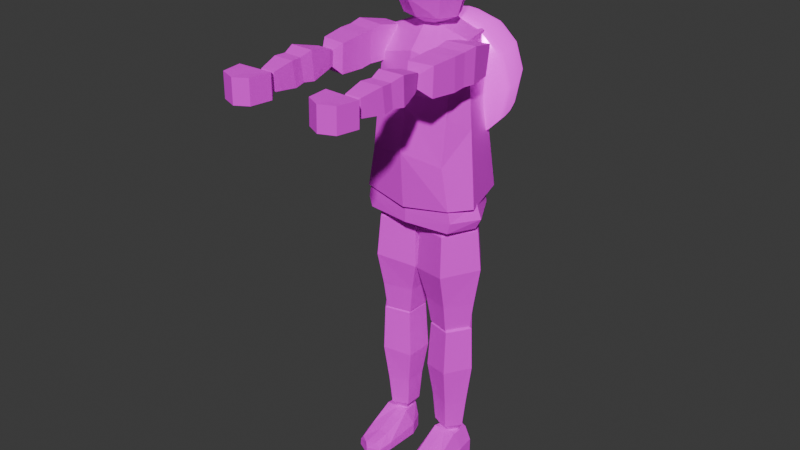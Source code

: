 # Source: Tom_Pivoted.blend  (saved by Blender 5.0.118; exported with 4.5.12 LTS)
import bpy
from mathutils import Matrix  # noqa: F401  (used for matrix-valued properties, if any)

bpy.ops.wm.read_factory_settings(use_empty=True)
scene = bpy.context.scene
scene.name = 'Scene'

# ---- collections
col_collection = bpy.data.collections.new('Collection'); scene.collection.children.link(col_collection)

# ---- images (referenced by path relative to the original .blend; pixels are not part of the script)
import os
ASSET_DIR = os.environ.get("B2B_ASSET_DIR", "")  # directory of the original .blend (textures are referenced by path, not embedded)
HERE = os.path.dirname(os.path.abspath(__file__))  # packed textures are extracted next to this script under _unpacked/

def load_image(name, relpath, width, height, colorspace="sRGB"):
    """Load a texture the original file referenced (path relative to the .blend, or extracted next to this script)."""
    p = next((c for c in (os.path.join(HERE, relpath), os.path.join(ASSET_DIR, relpath)) if relpath and os.path.exists(c)), "")
    if p:
        img = bpy.data.images.load(p, check_existing=True)
        img.name = name
    else:  # same state as the original file: an image datablock whose file is absent (Cycles renders it pink)
        img = bpy.data.images.new(name, width, height)
        img.source = "FILE"
        img.filepath = "//" + (relpath or name)
    img.colorspace_settings.name = colorspace
    return img
img_bodytexture_jpg = load_image('BodyTexture.jpg', 'BodyTexture.jpg', 1024, 1024, 'sRGB')
img_bodytexture_jpg_002 = load_image('BodyTexture.jpg.002', 'BodyTexture.jpg', 1024, 1024, 'sRGB')
img_nukeuv_png = load_image('NukeUv.png', 'NukeUv.png', 1024, 1024, 'sRGB')
img_glowmap_png = load_image('GlowMap.png', 'GlowMap.png', 1024, 1024, 'sRGB')

# ---- materials (node trees are filled in below, after node groups)
mat_body = bpy.data.materials.new('Body')
mat_body.alpha_threshold = 0.0
mat_body.use_backface_culling_lightprobe_volume = False
mat_body.roughness = 0.5
mat_body.line_color = (0.0, 0.0, 0.0, 1.0)
mat_body_002 = bpy.data.materials.new('Body.002')
mat_body_002.alpha_threshold = 0.0
mat_body_002.use_backface_culling_lightprobe_volume = False
mat_body_002.roughness = 0.5
mat_body_002.line_color = (0.0, 0.0, 0.0, 1.0)
mat_nuke = bpy.data.materials.new('Nuke')

# ---- material node trees
mat_body.use_nodes = True; mat_body.node_tree.nodes.clear()
_N = mat_body.node_tree.nodes; _L = mat_body.node_tree.links
n0 = _N.new('ShaderNodeOutputMaterial'); n0.name = 'Material Output'; n0.location = (200, 100)
n1 = _N.new('ShaderNodeBsdfPrincipled'); n1.name = 'Principled BSDF'; n1.location = (-200, 100)
n1.inputs[2].default_value = 1.0
n2 = _N.new('ShaderNodeTexImage'); n2.name = 'Image Texture'; n2.location = (-568, 86)
n2.image = img_bodytexture_jpg
_L.new(n1.outputs[0], n0.inputs[0])
_L.new(n2.outputs[0], n1.inputs[0])
n0.is_active_output = True
mat_body_002.use_nodes = True; mat_body_002.node_tree.nodes.clear()
_N = mat_body_002.node_tree.nodes; _L = mat_body_002.node_tree.links
n0 = _N.new('ShaderNodeOutputMaterial'); n0.name = 'Material Output'; n0.location = (200, 100)
n1 = _N.new('ShaderNodeBsdfPrincipled'); n1.name = 'Principled BSDF'; n1.location = (-200, 100)
n1.inputs[2].default_value = 1.0
n2 = _N.new('ShaderNodeTexImage'); n2.name = 'Image Texture'; n2.location = (-568, 86)
n2.image = img_bodytexture_jpg_002
_L.new(n1.outputs[0], n0.inputs[0])
_L.new(n2.outputs[0], n1.inputs[0])
n0.is_active_output = True
mat_nuke.use_nodes = True; mat_nuke.node_tree.nodes.clear()
_N = mat_nuke.node_tree.nodes; _L = mat_nuke.node_tree.links
n0 = _N.new('ShaderNodeBsdfPrincipled'); n0.name = 'Principled BSDF'; n0.location = (-200, 100)
n0.inputs[1].default_value = 0.2691
n0.inputs[2].default_value = 0.2382
n0.inputs[28].default_value = 0.89
n1 = _N.new('ShaderNodeOutputMaterial'); n1.name = 'Material Output'; n1.location = (200, 100)
n2 = _N.new('ShaderNodeTexImage'); n2.name = 'Image Texture'; n2.location = (-721, 160)
n2.image = img_nukeuv_png
n3 = _N.new('ShaderNodeTexImage'); n3.name = 'Image Texture.001'; n3.location = (-702, -179)
n3.image = img_glowmap_png
_L.new(n0.outputs[0], n1.inputs[0])
_L.new(n2.outputs[0], n0.inputs[0])
_L.new(n3.outputs[0], n0.inputs[27])
n1.is_active_output = True

# ---- world
world_world = bpy.data.worlds.new('World'); scene.world = world_world
world_world.use_nodes = True; world_world.node_tree.nodes.clear()
_N = world_world.node_tree.nodes; _L = world_world.node_tree.links
n0 = _N.new('ShaderNodeOutputWorld'); n0.name = 'World Output'; n0.location = (200, 100)
n1 = _N.new('ShaderNodeBackground'); n1.name = 'Background'; n1.location = (-200, 100)
n1.inputs[0].default_value = (0.05088, 0.05088, 0.05088, 1.0)
_L.new(n1.outputs[0], n0.inputs[0])
n0.is_active_output = True
world_world.color = (0.05088, 0.05088, 0.05088)
world_world.sun_shadow_jitter_overblur = 0.0

# ---- meshes
me_body = bpy.data.meshes.new('Body')
me_body.from_pydata([(0.1237, -0.06102, 0.4134), (0.15, -0.09664, -0.002067), (0.1622, -0.009715, 0.2316), (0.1171, 0.09846, 0.4869), (0.1367, 0.1515, -0.006722), (8.29e-10, -0.129, 0.154), (1.341e-08, 0.1762, -0.02702), (2.401e-09, -0.08258, 0.4473), (1.026e-08, 0.1106, 0.5275), (8.29e-10, -0.1174, -0.02237), (0.1968, -0.03358, -0.002657), (0.1116, 0.1361, 0.2311), (0.1255, -0.09812, 0.1287), (0.1341, 0.00167, 0.4821), (5.546e-09, -0.02315, -0.02734), (5.546e-09, -0.01012, 0.5275), (0.1481, -0.004023, 0.3568), (0.1246, -0.07957, 0.271), (8.29e-10, -0.1058, 0.3007), (0.1144, 0.1173, 0.359), (7.118e-09, 0.01508, -0.1193), (1.341e-08, 0.1655, -0.07694), (0.1356, 0.1046, -0.07694), (0.1443, -0.08991, -0.07694), (8.29e-10, -0.1066, -0.07694), (1.341e-08, 0.1655, 0.005657), (0.1356, 0.1046, 0.005657), (0.1443, -0.08991, 0.005657), (8.29e-10, -0.1066, 0.005657), (0.187, -0.006679, -0.07694), (0.187, -0.006679, 0.005657), (0.1541, -0.08991, -0.042), (8.29e-10, -0.1066, -0.042), (0.1437, 0.1046, -0.042), (1.341e-08, 0.1655, -0.042), (0.205, -0.006679, -0.042), (-0.1237, -0.06102, 0.4134), (-0.15, -0.09664, -0.002067), (-0.1622, -0.009715, 0.2316), (-0.1171, 0.09846, 0.4869), (-0.1367, 0.1515, -0.006722), (-0.1968, -0.03358, -0.002657), (-0.1116, 0.1361, 0.2311), (-0.1255, -0.09812, 0.1287), (-0.1341, 0.00167, 0.4821), (-0.1481, -0.004023, 0.3568), (-0.1246, -0.07957, 0.271), (-0.1144, 0.1173, 0.359), (-0.1356, 0.1046, -0.07694), (-0.1443, -0.08991, -0.07694), (-0.1356, 0.1046, 0.005657), (-0.1443, -0.08991, 0.005657), (-0.187, -0.006679, -0.07694), (-0.187, -0.006679, 0.005657), (-0.1541, -0.08991, -0.042), (-0.1437, 0.1046, -0.042), (-0.205, -0.006679, -0.042)], [(20, 29), (20, 52)], [(1, 12, 5, 9), (10, 2, 12, 1), (16, 13, 0, 17), (17, 0, 7, 18), (10, 1, 9, 14), (13, 3, 8, 15), (0, 13, 15, 7), (4, 10, 14, 6), (19, 3, 13, 16), (4, 11, 2, 10), (11, 19, 16, 2), (12, 17, 18, 5), (2, 16, 17, 12), (23, 24, 20), (20, 21, 22), (20, 22, 29, 23), (32, 31, 27, 28), (35, 31, 23, 29), (33, 34, 25, 26), (35, 29, 22, 33), (30, 35, 33, 26), (22, 21, 34, 33), (30, 27, 31, 35), (24, 23, 31, 32), (37, 9, 5, 43), (41, 37, 43, 38), (45, 46, 36, 44), (46, 18, 7, 36), (41, 14, 9, 37), (44, 15, 8, 39), (36, 7, 15, 44), (40, 6, 14, 41), (47, 45, 44, 39), (40, 41, 38, 42), (42, 38, 45, 47), (43, 5, 18, 46), (38, 43, 46, 45), (49, 20, 24), (20, 48, 21), (20, 49, 52, 48), (32, 28, 51, 54), (56, 52, 49, 54), (55, 50, 25, 34), (56, 55, 48, 52), (53, 50, 55, 56), (48, 55, 34, 21), (53, 56, 54, 51), (24, 32, 54, 49)])
_uv = me_body.uv_layers.new(name='UVMap')
_uv.uv.foreach_set('vector', [0.8641, 0.7867, 0.8492, 0.8193, 0.7766, 0.8257, 0.7766, 0.7816, 0.6459, 0.3123, 0.6458, 0.3679, 0.6329, 0.344, 0.6459, 0.3135, 0.6442, 0.3978, 0.6425, 0.4277, 0.6249, 0.4105, 0.6289, 0.3773, 0.8446, 0.8549, 0.84, 0.8904, 0.7766, 0.8989, 0.7766, 0.8623, 0.7154, 0.763, 0.7163, 0.7634, 0.677, 0.7707, 0.6761, 0.7703, 0.6413, 0.3849, 0.7203, 0.3849, 0.7203, 0.437, 0.6413, 0.437, 0.84, 0.8904, 0.8602, 0.9088, 0.7766, 0.9189, 0.7766, 0.8989, 0.6963, 0.7738, 0.7051, 0.7738, 0.7051, 0.7793, 0.6963, 0.7793, 0.7303, 0.3898, 0.7315, 0.4155, 0.6512, 0.417, 0.65, 0.3914, 0.7267, 0.3129, 0.7291, 0.3642, 0.6488, 0.3657, 0.6465, 0.3144, 0.7291, 0.3642, 0.7303, 0.3898, 0.65, 0.3914, 0.6488, 0.3657, 0.8492, 0.8193, 0.8446, 0.8549, 0.7766, 0.8623, 0.7766, 0.8257, 0.6458, 0.3679, 0.6442, 0.3978, 0.6289, 0.3773, 0.6329, 0.344, 0.6187, 0.2457, 0.7011, 0.2457, 0.7011, 0.2255, 0.7011, 0.2255, 0.7011, 0.2457, 0.6237, 0.2457, 0.7011, 0.2255, 0.6237, 0.2457, 0.5941, 0.2457, 0.6187, 0.2457, 0.7014, 0.2623, 0.6131, 0.2623, 0.6187, 0.285, 0.7011, 0.285, 0.5837, 0.2623, 0.6131, 0.2623, 0.6187, 0.2457, 0.5941, 0.2457, 0.619, 0.2623, 0.7014, 0.2623, 0.7011, 0.285, 0.6237, 0.285, 0.5837, 0.2623, 0.5941, 0.2457, 0.6237, 0.2457, 0.619, 0.2623, 0.5941, 0.285, 0.5837, 0.2623, 0.619, 0.2623, 0.6237, 0.285, 0.6237, 0.2457, 0.7011, 0.2457, 0.7014, 0.2623, 0.619, 0.2623, 0.5941, 0.285, 0.6187, 0.285, 0.6131, 0.2623, 0.5837, 0.2623, 0.7011, 0.2457, 0.6187, 0.2457, 0.6131, 0.2623, 0.7014, 0.2623, 0.8641, 0.7867, 0.7766, 0.7816, 0.7766, 0.8257, 0.8492, 0.8193, 0.6459, 0.3123, 0.6459, 0.3135, 0.6329, 0.344, 0.6458, 0.3679, 0.6442, 0.3978, 0.6289, 0.3773, 0.6249, 0.4105, 0.6425, 0.4277, 0.8446, 0.8549, 0.7766, 0.8623, 0.7766, 0.8989, 0.84, 0.8904, 0.7154, 0.763, 0.6761, 0.7703, 0.677, 0.7707, 0.7163, 0.7634, 0.6413, 0.3849, 0.6413, 0.437, 0.7203, 0.437, 0.7203, 0.3849, 0.84, 0.8904, 0.7766, 0.8989, 0.7766, 0.9189, 0.8602, 0.9088, 0.6963, 0.7738, 0.6963, 0.7793, 0.7051, 0.7793, 0.7051, 0.7738, 0.7303, 0.3898, 0.65, 0.3914, 0.6512, 0.417, 0.7315, 0.4155, 0.7267, 0.3129, 0.6465, 0.3144, 0.6488, 0.3657, 0.7291, 0.3642, 0.7291, 0.3642, 0.6488, 0.3657, 0.65, 0.3914, 0.7303, 0.3898, 0.8492, 0.8193, 0.7766, 0.8257, 0.7766, 0.8623, 0.8446, 0.8549, 0.6458, 0.3679, 0.6329, 0.344, 0.6289, 0.3773, 0.6442, 0.3978, 0.6187, 0.2457, 0.7011, 0.2255, 0.7011, 0.2457, 0.7011, 0.2255, 0.6237, 0.2457, 0.7011, 0.2457, 0.7011, 0.2255, 0.6187, 0.2457, 0.5941, 0.2457, 0.6237, 0.2457, 0.7014, 0.2623, 0.7011, 0.285, 0.6187, 0.285, 0.6131, 0.2623, 0.5837, 0.2623, 0.5941, 0.2457, 0.6187, 0.2457, 0.6131, 0.2623, 0.619, 0.2623, 0.6237, 0.285, 0.7011, 0.285, 0.7014, 0.2623, 0.5837, 0.2623, 0.619, 0.2623, 0.6237, 0.2457, 0.5941, 0.2457, 0.5941, 0.285, 0.6237, 0.285, 0.619, 0.2623, 0.5837, 0.2623, 0.6237, 0.2457, 0.619, 0.2623, 0.7014, 0.2623, 0.7011, 0.2457, 0.5941, 0.285, 0.5837, 0.2623, 0.6131, 0.2623, 0.6187, 0.285, 0.7011, 0.2457, 0.7014, 0.2623, 0.6131, 0.2623, 0.6187, 0.2457])
me_body.materials.append(mat_body)
me_body.materials.append(None)
me_body.update()
me_head = bpy.data.meshes.new('Head')
me_head.from_pydata([(0.0, 0.0, 0.2895), (0.08642, -3.777e-09, 0.2471), (0.1222, -3.377e-09, 0.1447), (0.08642, -3.777e-09, 0.0424), (0.0, 0.0, 1.258e-08), (0.06111, -0.05398, 0.2471), (0.08642, -0.07232, 0.1203), (0.06111, -0.05398, 0.0424), (-3.337e-09, -0.07635, 0.2471), (-5.009e-09, -0.1146, 0.1051), (-3.337e-09, -0.07635, 0.0424), (3.337e-09, 0.07635, 0.2471), (4.471e-09, 0.1023, 0.1793), (3.337e-09, 0.07635, 0.0424), (0.06111, 0.05398, 0.2471), (0.08642, 0.07232, 0.1692), (0.06111, 0.05398, 0.0424), (-0.08642, 3.777e-09, 0.2471), (-0.1222, 7.307e-09, 0.1447), (-0.08642, 3.777e-09, 0.0424), (-0.06111, -0.05398, 0.2471), (-0.08642, -0.07232, 0.1203), (-0.06111, -0.05398, 0.0424), (-0.06111, 0.05398, 0.2471), (-0.08642, 0.07232, 0.1692), (-0.06111, 0.05398, 0.0424)], [], [(2, 1, 5, 6), (3, 2, 6, 7), (1, 0, 5), (4, 3, 7), (7, 6, 9, 10), (5, 0, 8), (4, 7, 10), (6, 5, 8, 9), (4, 13, 16), (12, 11, 14, 15), (13, 12, 15, 16), (11, 0, 14), (4, 16, 3), (15, 14, 1, 2), (16, 15, 2, 3), (14, 0, 1), (18, 21, 20, 17), (19, 22, 21, 18), (17, 20, 0), (4, 22, 19), (22, 10, 9, 21), (20, 8, 0), (4, 10, 22), (21, 9, 8, 20), (4, 25, 13), (12, 24, 23, 11), (13, 25, 24, 12), (11, 23, 0), (4, 19, 25), (24, 18, 17, 23), (25, 19, 18, 24), (23, 17, 0)])
_uv = me_head.uv_layers.new(name='UVMap')
_uv.uv.foreach_set('vector', [0.4075, 0.9064, 0.4039, 0.9446, 0.3574, 0.9438, 0.3433, 0.899, 0.4057, 0.8741, 0.4075, 0.9064, 0.3433, 0.899, 0.3621, 0.8761, 0.4039, 0.9446, 0.3987, 0.9541, 0.3574, 0.9438, 0.4012, 0.8718, 0.4057, 0.8741, 0.3621, 0.8761, 0.3445, 0.8599, 0.3731, 0.91, 0.294, 0.9012, 0.2956, 0.8567, 0.342, 0.9419, 0.3154, 0.9606, 0.2944, 0.945, 0.3067, 0.8446, 0.3464, 0.8641, 0.2938, 0.8666, 0.3731, 0.91, 0.3454, 0.9415, 0.2948, 0.9454, 0.294, 0.9012, 0.4422, 0.8829, 0.4602, 0.8863, 0.4249, 0.8859, 0.4685, 0.9174, 0.4607, 0.9328, 0.4246, 0.933, 0.4144, 0.9149, 0.4602, 0.8863, 0.4685, 0.9174, 0.4144, 0.9149, 0.4249, 0.8859, 0.4607, 0.9328, 0.4423, 0.9379, 0.4246, 0.933, 0.4403, 0.8798, 0.4467, 0.8827, 0.4127, 0.884, 0.4519, 0.9131, 0.4536, 0.9334, 0.4177, 0.934, 0.4001, 0.908, 0.4467, 0.8827, 0.4519, 0.9131, 0.4001, 0.908, 0.4127, 0.884, 0.4536, 0.9334, 0.4481, 0.9403, 0.4177, 0.934, 0.4075, 0.9064, 0.3433, 0.899, 0.3574, 0.9438, 0.4039, 0.9446, 0.4057, 0.8741, 0.3621, 0.8761, 0.3433, 0.899, 0.4075, 0.9064, 0.4039, 0.9446, 0.3574, 0.9438, 0.3987, 0.9541, 0.4012, 0.8718, 0.3621, 0.8761, 0.4057, 0.8741, 0.3445, 0.8599, 0.2956, 0.8567, 0.294, 0.9012, 0.3731, 0.91, 0.342, 0.9419, 0.2944, 0.945, 0.3154, 0.9606, 0.3067, 0.8446, 0.2938, 0.8666, 0.3464, 0.8641, 0.3731, 0.91, 0.294, 0.9012, 0.2948, 0.9454, 0.3454, 0.9415, 0.4422, 0.8829, 0.4249, 0.8859, 0.4602, 0.8863, 0.4685, 0.9174, 0.4144, 0.9149, 0.4246, 0.933, 0.4607, 0.9328, 0.4602, 0.8863, 0.4249, 0.8859, 0.4144, 0.9149, 0.4685, 0.9174, 0.4607, 0.9328, 0.4246, 0.933, 0.4423, 0.9379, 0.4403, 0.8798, 0.4127, 0.884, 0.4467, 0.8827, 0.4519, 0.9131, 0.4001, 0.908, 0.4177, 0.934, 0.4536, 0.9334, 0.4467, 0.8827, 0.4127, 0.884, 0.4001, 0.908, 0.4519, 0.9131, 0.4536, 0.9334, 0.4177, 0.934, 0.4481, 0.9403])
me_head.materials.append(mat_body)
me_head.update()
me_thigh_right = bpy.data.meshes.new('Thigh Right')
me_thigh_right.from_pydata([(-0.09895, 0.0002751, 0.004401), (-0.03218, 0.09289, -0.003923), (0.07585, 0.05751, -0.01739), (0.07585, -0.05696, -0.01739), (-0.03218, -0.09234, -0.003923), (0.01161, -0.001375, 0.03823), (-0.0384, 0.1033, -0.1364), (-0.1122, 0.0002751, -0.1238), (0.08103, 0.06396, -0.1566), (0.08103, -0.06341, -0.1566), (-0.0384, -0.1028, -0.1364), (-0.03469, 0.07759, -0.2521), (-0.09084, 0.0002751, -0.2505), (0.05617, 0.04806, -0.2547), (0.05617, -0.04751, -0.2547), (-0.03469, -0.07704, -0.2521), (-0.03232, 0.06427, -0.3401), (-0.07874, 0.0002751, -0.3377), (0.04281, 0.03982, -0.344), (0.04281, -0.03927, -0.344), (-0.03232, -0.06372, -0.3401), (-0.01653, 0.000275, -0.4015)], [], [(3, 5, 4), (1, 5, 2), (4, 5, 0), (2, 5, 3), (0, 5, 1), (4, 10, 9, 3), (2, 8, 6, 1), (0, 7, 10, 4), (3, 9, 8, 2), (1, 6, 7, 0), (8, 13, 11, 6), (7, 12, 15, 10), (9, 14, 13, 8), (6, 11, 12, 7), (10, 15, 14, 9), (15, 20, 19, 14), (13, 18, 16, 11), (12, 17, 20, 15), (14, 19, 18, 13), (11, 16, 17, 12), (17, 21, 20), (19, 21, 18), (16, 21, 17), (20, 21, 19), (18, 21, 16)])
_uv = me_thigh_right.uv_layers.new(name='UVMap')
_uv.uv.foreach_set('vector', [0.7821, 0.7366, 0.8155, 0.7489, 0.8448, 0.7442, 0.8425, 0.7392, 0.8155, 0.7489, 0.7886, 0.7343, 0.8448, 0.7442, 0.8155, 0.7489, 0.8811, 0.7469, 0.7886, 0.7343, 0.8155, 0.7489, 0.7821, 0.7366, 0.8811, 0.7469, 0.8155, 0.7489, 0.8425, 0.7392, 0.8448, 0.7442, 0.8652, 0.7142, 0.7941, 0.7064, 0.7821, 0.7366, 0.7886, 0.7343, 0.7999, 0.7083, 0.8585, 0.7156, 0.8425, 0.7392, 0.8811, 0.7469, 0.8992, 0.7212, 0.8652, 0.7142, 0.8448, 0.7442, 0.7821, 0.7366, 0.7941, 0.7064, 0.7999, 0.7083, 0.7886, 0.7343, 0.8425, 0.7392, 0.8585, 0.7156, 0.8992, 0.7212, 0.8811, 0.7469, 0.7999, 0.7083, 0.8206, 0.6888, 0.8692, 0.6933, 0.8585, 0.7156, 0.8992, 0.7212, 0.9057, 0.6927, 0.8762, 0.6866, 0.8652, 0.7142, 0.7941, 0.7064, 0.8183, 0.6844, 0.8206, 0.6888, 0.7999, 0.7083, 0.8585, 0.7156, 0.8692, 0.6933, 0.9057, 0.6927, 0.8992, 0.7212, 0.8652, 0.7142, 0.8762, 0.6866, 0.8183, 0.6844, 0.7941, 0.7064, 0.8762, 0.6866, 0.8818, 0.6623, 0.8329, 0.6603, 0.8183, 0.6844, 0.8206, 0.6888, 0.8338, 0.6671, 0.8753, 0.6726, 0.8692, 0.6933, 0.9057, 0.6927, 0.9044, 0.6712, 0.8818, 0.6623, 0.8762, 0.6866, 0.8183, 0.6844, 0.8329, 0.6603, 0.8338, 0.6671, 0.8206, 0.6888, 0.8692, 0.6933, 0.8753, 0.6726, 0.9044, 0.6712, 0.9057, 0.6927, 0.9044, 0.6712, 0.875, 0.6501, 0.8818, 0.6623, 0.8329, 0.6603, 0.875, 0.6501, 0.8338, 0.6671, 0.8753, 0.6726, 0.875, 0.6501, 0.9044, 0.6712, 0.8818, 0.6623, 0.875, 0.6501, 0.8329, 0.6603, 0.8338, 0.6671, 0.875, 0.6501, 0.8753, 0.6726])
me_thigh_right.materials.append(mat_body)
me_thigh_right.update()
me_leg_right = bpy.data.meshes.new('Leg Right')
me_leg_right.from_pydata([(-0.07194, 0.0002002, -0.003945), (-0.02322, 0.06762, -0.007281), (0.0556, 0.04187, -0.01268), (0.0556, -0.04147, -0.01268), (-0.02322, -0.06722, -0.007281), (0.007182, -0.001001, 0.04386), (-0.02343, 0.07522, -0.1562), (-0.07739, 0.0002002, -0.1488), (0.06388, 0.04656, -0.1682), (0.06388, -0.04616, -0.1682), (-0.02343, -0.07482, -0.1562), (-0.01697, 0.05649, -0.2855), (-0.05776, 0.0002002, -0.2887), (0.04904, 0.03499, -0.2803), (0.04904, -0.03459, -0.2803), (-0.01697, -0.05609, -0.2855), (-0.01239, 0.04678, -0.3838), (-0.04615, 0.0002002, -0.3853), (0.04225, 0.02899, -0.3815), (0.04225, -0.02859, -0.3815), (-0.01239, -0.04638, -0.3838), (0.001061, 0.0002002, -0.4512)], [], [(3, 5, 4), (1, 5, 2), (4, 5, 0), (2, 5, 3), (0, 5, 1), (4, 10, 9, 3), (2, 8, 6, 1), (0, 7, 10, 4), (3, 9, 8, 2), (1, 6, 7, 0), (8, 13, 11, 6), (7, 12, 15, 10), (9, 14, 13, 8), (6, 11, 12, 7), (10, 15, 14, 9), (15, 20, 19, 14), (13, 18, 16, 11), (12, 17, 20, 15), (14, 19, 18, 13), (11, 16, 17, 12), (17, 21, 20), (19, 21, 18), (16, 21, 17), (20, 21, 19), (18, 21, 16)])
_uv = me_leg_right.uv_layers.new(name='UVMap')
_uv.uv.foreach_set('vector', [0.7821, 0.7366, 0.8155, 0.7489, 0.8448, 0.7442, 0.8425, 0.7392, 0.8155, 0.7489, 0.7886, 0.7343, 0.8448, 0.7442, 0.8155, 0.7489, 0.8811, 0.7469, 0.7886, 0.7343, 0.8155, 0.7489, 0.7821, 0.7366, 0.8811, 0.7469, 0.8155, 0.7489, 0.8425, 0.7392, 0.8448, 0.7442, 0.8652, 0.7142, 0.7941, 0.7064, 0.7821, 0.7366, 0.7886, 0.7343, 0.7999, 0.7083, 0.8585, 0.7156, 0.8425, 0.7392, 0.8811, 0.7469, 0.8992, 0.7212, 0.8652, 0.7142, 0.8448, 0.7442, 0.7821, 0.7366, 0.7941, 0.7064, 0.7999, 0.7083, 0.7886, 0.7343, 0.8425, 0.7392, 0.8585, 0.7156, 0.8992, 0.7212, 0.8811, 0.7469, 0.7999, 0.7083, 0.8206, 0.6888, 0.8692, 0.6933, 0.8585, 0.7156, 0.8992, 0.7212, 0.9057, 0.6927, 0.8762, 0.6866, 0.8652, 0.7142, 0.7941, 0.7064, 0.8183, 0.6844, 0.8206, 0.6888, 0.7999, 0.7083, 0.8585, 0.7156, 0.8692, 0.6933, 0.9057, 0.6927, 0.8992, 0.7212, 0.8652, 0.7142, 0.8762, 0.6866, 0.8183, 0.6844, 0.7941, 0.7064, 0.8762, 0.6866, 0.8818, 0.6623, 0.8329, 0.6603, 0.8183, 0.6844, 0.8206, 0.6888, 0.8338, 0.6671, 0.8753, 0.6726, 0.8692, 0.6933, 0.9057, 0.6927, 0.9044, 0.6712, 0.8818, 0.6623, 0.8762, 0.6866, 0.8183, 0.6844, 0.8329, 0.6603, 0.8338, 0.6671, 0.8206, 0.6888, 0.8692, 0.6933, 0.8753, 0.6726, 0.9044, 0.6712, 0.9057, 0.6927, 0.9044, 0.6712, 0.875, 0.6501, 0.8818, 0.6623, 0.8329, 0.6603, 0.875, 0.6501, 0.8338, 0.6671, 0.8753, 0.6726, 0.875, 0.6501, 0.9044, 0.6712, 0.8818, 0.6623, 0.875, 0.6501, 0.8329, 0.6603, 0.8338, 0.6671, 0.875, 0.6501, 0.8753, 0.6726])
me_leg_right.materials.append(mat_body)
me_leg_right.update()
me_arm_right = bpy.data.meshes.new('Arm Right')
me_arm_right.from_pydata([(-0.04191, -0.01895, -0.03822), (-0.0397, -0.0005273, 0.0489), (-0.05971, -0.09812, -0.03663), (-0.05911, -0.09222, 0.0693), (0.03602, -0.02834, -0.03825), (0.03822, -0.009953, 0.0489), (0.03311, -0.1089, -0.03709), (0.0337, -0.103, 0.06884), (-0.05444, -0.1777, 0.06123), (-0.05523, -0.1775, -0.03855), (0.03236, -0.1875, -0.03912), (0.03314, -0.1878, 0.06065), (-0.04427, -0.255, 0.05432), (-0.04511, -0.2599, -0.03444), (0.03284, -0.269, -0.03474), (0.03368, -0.2641, 0.05402), (-0.00188, -0.3161, 0.01655), (0.007358, 0.05777, -0.02132), (-0.05505, -0.1381, -0.03483), (0.03035, -0.1479, -0.03536), (0.031, -0.1451, 0.06203), (-0.0544, -0.1353, 0.06256)], [], [(0, 2, 3, 1), (19, 10, 9, 18), (6, 4, 5, 7), (5, 17, 1), (2, 0, 4, 6), (7, 5, 1, 3), (8, 12, 15, 11), (21, 8, 11, 20), (18, 9, 8, 21), (20, 11, 10, 19), (15, 16, 14), (9, 13, 12, 8), (11, 15, 14, 10), (10, 14, 13, 9), (14, 16, 13), (12, 16, 15), (13, 16, 12), (4, 17, 5), (1, 17, 0), (0, 17, 4), (7, 20, 19, 6), (2, 18, 21, 3), (3, 21, 20, 7), (6, 19, 18, 2)])
_uv = me_arm_right.uv_layers.new(name='UVMap')
_uv.uv.foreach_set('vector', [0.5962, 0.3801, 0.5773, 0.3625, 0.5212, 0.3754, 0.5556, 0.3942, 0.2414, 0.4986, 0.2464, 0.4847, 0.1713, 0.4852, 0.1689, 0.4993, 0.889, 0.8637, 0.8581, 0.889, 0.9078, 0.9026, 0.9471, 0.8727, 0.2446, 0.5483, 0.2072, 0.5689, 0.1663, 0.5487, 0.1618, 0.5133, 0.1712, 0.5421, 0.2383, 0.5405, 0.2413, 0.5122, 0.2426, 0.5093, 0.2446, 0.5483, 0.1663, 0.5487, 0.1602, 0.5101, 0.1689, 0.4721, 0.1753, 0.4539, 0.2606, 0.4479, 0.2503, 0.4712, 0.1645, 0.4904, 0.1689, 0.4721, 0.2503, 0.4712, 0.2514, 0.4899, 0.5655, 0.3542, 0.5574, 0.3454, 0.5038, 0.355, 0.5138, 0.3648, 0.9549, 0.8638, 0.9647, 0.854, 0.9171, 0.8448, 0.9052, 0.8549, 0.9789, 0.8385, 0.974, 0.8242, 0.9382, 0.8295, 0.5574, 0.3454, 0.5345, 0.3294, 0.4917, 0.3378, 0.5038, 0.355, 0.9647, 0.854, 0.9789, 0.8385, 0.9382, 0.8295, 0.9171, 0.8448, 0.2464, 0.4847, 0.2516, 0.4572, 0.1861, 0.4571, 0.1713, 0.4852, 0.2516, 0.4572, 0.222, 0.4488, 0.1861, 0.4571, 0.1753, 0.4539, 0.1872, 0.4356, 0.2606, 0.4479, 0.5345, 0.3294, 0.4964, 0.3265, 0.4917, 0.3378, 0.8581, 0.889, 0.8395, 0.9135, 0.9078, 0.9026, 0.5556, 0.3942, 0.5996, 0.3975, 0.5962, 0.3801, 0.1712, 0.5421, 0.2074, 0.5675, 0.2383, 0.5405, 0.9471, 0.8727, 0.9549, 0.8638, 0.9052, 0.8549, 0.889, 0.8637, 0.5773, 0.3625, 0.5655, 0.3542, 0.5138, 0.3648, 0.5212, 0.3754, 0.1602, 0.5101, 0.1645, 0.4904, 0.2514, 0.4899, 0.2426, 0.5093, 0.2413, 0.5122, 0.2414, 0.4986, 0.1689, 0.4993, 0.1618, 0.5133])
me_arm_right.materials.append(mat_body)
me_arm_right.update()
me_forearm_right = bpy.data.meshes.new('Forearm Right')
me_forearm_right.from_pydata([(-0.02477, -0.01547, -0.02483), (-0.02515, -0.007084, 0.0294), (-0.04421, -0.08292, -0.03883), (-0.04619, -0.08833, 0.04949), (0.02321, -0.01867, -0.02403), (0.02283, -0.01031, 0.03022), (0.03312, -0.08756, -0.03786), (0.03114, -0.09298, 0.05046), (-0.03863, -0.1609, 0.03789), (-0.03719, -0.1499, -0.03948), (0.03093, -0.1538, -0.03873), (0.02949, -0.1648, 0.03864), (-0.02372, -0.2248, 0.02285), (-0.0227, -0.2215, -0.03185), (0.0253, -0.2244, -0.0312), (0.02429, -0.2278, 0.0235), (0.003954, -0.2711, -0.002042), (0.003881, 0.05154, -0.01076), (-0.03618, -0.1186, -0.03399), (0.02742, -0.1224, -0.03329), (0.02462, -0.1291, 0.03768), (-0.03631, -0.1254, 0.03696)], [], [(0, 2, 3, 1), (19, 10, 9, 18), (6, 4, 5, 7), (5, 17, 1), (2, 0, 4, 6), (7, 5, 1, 3), (8, 12, 15, 11), (21, 8, 11, 20), (18, 9, 8, 21), (20, 11, 10, 19), (15, 16, 14), (9, 13, 12, 8), (11, 15, 14, 10), (10, 14, 13, 9), (14, 16, 13), (12, 16, 15), (13, 16, 12), (4, 17, 5), (1, 17, 0), (0, 17, 4), (7, 20, 19, 6), (2, 18, 21, 3), (3, 21, 20, 7), (6, 19, 18, 2)])
_uv = me_forearm_right.uv_layers.new(name='UVMap')
_uv.uv.foreach_set('vector', [0.5363, 0.3201, 0.5348, 0.3082, 0.484, 0.3076, 0.4896, 0.3238, 0.285, 0.3849, 0.2961, 0.3734, 0.2505, 0.3648, 0.2422, 0.3772, 0.5916, 0.8099, 0.585, 0.8297, 0.5579, 0.8321, 0.5465, 0.809, 0.2551, 0.434, 0.2164, 0.4602, 0.2056, 0.4275, 0.2272, 0.3896, 0.2211, 0.4189, 0.254, 0.424, 0.2802, 0.3988, 0.2777, 0.4034, 0.2551, 0.434, 0.2056, 0.4275, 0.2176, 0.395, 0.2467, 0.3642, 0.272, 0.3427, 0.3075, 0.3467, 0.2956, 0.3726, 0.2334, 0.3803, 0.2467, 0.3642, 0.2956, 0.3726, 0.2881, 0.3873, 0.532, 0.2987, 0.5299, 0.2891, 0.4896, 0.2891, 0.4864, 0.2971, 0.5532, 0.7985, 0.5521, 0.7882, 0.5915, 0.7904, 0.5889, 0.7997, 0.5596, 0.7704, 0.5728, 0.7598, 0.587, 0.7703, 0.5299, 0.2891, 0.5292, 0.2751, 0.4956, 0.2756, 0.4896, 0.2891, 0.5521, 0.7882, 0.5596, 0.7704, 0.587, 0.7703, 0.5915, 0.7904, 0.2961, 0.3734, 0.309, 0.3473, 0.2781, 0.3411, 0.2505, 0.3648, 0.309, 0.3473, 0.3024, 0.3311, 0.2781, 0.3411, 0.272, 0.3427, 0.3018, 0.3296, 0.3075, 0.3467, 0.5292, 0.2751, 0.511, 0.266, 0.4956, 0.2756, 0.585, 0.8297, 0.5793, 0.8477, 0.5579, 0.8321, 0.4896, 0.3238, 0.5222, 0.3392, 0.5363, 0.3201, 0.2211, 0.4189, 0.2214, 0.4482, 0.254, 0.424, 0.5465, 0.809, 0.5532, 0.7985, 0.5889, 0.7997, 0.5916, 0.8099, 0.5348, 0.3082, 0.532, 0.2987, 0.4864, 0.2971, 0.484, 0.3076, 0.2176, 0.395, 0.2334, 0.3803, 0.2881, 0.3873, 0.2777, 0.4034, 0.2802, 0.3988, 0.285, 0.3849, 0.2422, 0.3772, 0.2272, 0.3896])
me_forearm_right.materials.append(mat_body)
me_forearm_right.update()
me_hand_right = bpy.data.meshes.new('Hand Right')
me_hand_right.from_pydata([(0.04275, -0.1014, -0.03419), (0.02378, 0.0002767, -0.01907), (-0.04946, -0.1037, -0.03504), (-0.02341, -0.0008823, -0.0195), (0.04203, -0.1003, 0.04117), (0.02341, 0.0008823, 0.0195), (-0.05018, -0.1025, 0.04033), (-0.02378, -0.0002767, 0.01907), (0.0514, -0.03339, -0.03518), (-0.06142, -0.03616, -0.03621), (-0.06214, -0.03497, 0.03915), (0.05068, -0.0322, 0.04019), (-0.0007, -0.1212, -0.03638), (0.0001843, -0.0003028, -0.01929), (-0.00142, -0.12, 0.03899), (-0.0001843, 0.0003028, 0.01929), (-0.00573, -0.03359, 0.03967), (-0.00501, -0.03477, -0.0357), (-0.05255, -0.08623, -0.03534), (-0.05328, -0.08505, 0.04002), (0.04427, -0.08266, 0.04092), (0.04499, -0.08384, -0.03445), (-0.001815, -0.09883, -0.0362), (-0.002535, -0.09765, 0.03917)], [], [(17, 9, 3, 13), (9, 10, 7, 3), (16, 11, 5, 15), (11, 8, 1, 5), (12, 0, 4, 14), (15, 5, 1, 13), (20, 21, 8, 11), (23, 20, 11, 16), (18, 19, 10, 9), (22, 18, 9, 17), (21, 22, 17, 8), (19, 23, 16, 10), (7, 15, 13, 3), (2, 12, 14, 6), (10, 16, 15, 7), (8, 17, 13, 1), (6, 14, 23, 19), (0, 12, 22, 21), (12, 2, 18, 22), (2, 6, 19, 18), (14, 4, 20, 23), (4, 0, 21, 20)])
_uv = me_hand_right.uv_layers.new(name='UVMap')
_uv.uv.foreach_set('vector', [0.5141, 0.2616, 0.4908, 0.2581, 0.4945, 0.2659, 0.5113, 0.2677, 0.2525, 0.3281, 0.3188, 0.3238, 0.3085, 0.3431, 0.266, 0.3402, 0.9725, 0.7625, 0.9423, 0.7644, 0.9534, 0.7721, 0.9756, 0.7684, 0.3167, 0.333, 0.2561, 0.3328, 0.2744, 0.3404, 0.3011, 0.3405, 0.268, 0.3031, 0.2471, 0.3134, 0.3168, 0.3097, 0.3142, 0.3062, 0.9724, 0.7721, 0.957, 0.7742, 0.9612, 0.7795, 0.9766, 0.7774, 0.3168, 0.3157, 0.2473, 0.3165, 0.2561, 0.3328, 0.3167, 0.333, 0.964, 0.7532, 0.9285, 0.7606, 0.9423, 0.7644, 0.9725, 0.7625, 0.2451, 0.313, 0.3256, 0.311, 0.3188, 0.3238, 0.2525, 0.3281, 0.5243, 0.2483, 0.4946, 0.2484, 0.4908, 0.2581, 0.5141, 0.2616, 0.5496, 0.2572, 0.5243, 0.2483, 0.5141, 0.2616, 0.5363, 0.2646, 0.9955, 0.7518, 0.964, 0.7532, 0.9725, 0.7625, 0.9953, 0.7587, 0.9879, 0.77, 0.9724, 0.7721, 0.9766, 0.7774, 0.9921, 0.7754, 0.8889, 0.2528, 0.9237, 0.2498, 0.915, 0.242, 0.8802, 0.2449, 0.9953, 0.7587, 0.9725, 0.7625, 0.9756, 0.7684, 0.9907, 0.768, 0.5363, 0.2646, 0.5141, 0.2616, 0.5113, 0.2677, 0.529, 0.2703, 0.9893, 0.7476, 0.9553, 0.7453, 0.964, 0.7532, 0.9955, 0.7518, 0.5495, 0.2501, 0.5256, 0.2447, 0.5243, 0.2483, 0.5496, 0.2572, 0.5256, 0.2447, 0.4989, 0.2457, 0.4946, 0.2484, 0.5243, 0.2483, 0.2677, 0.303, 0.3132, 0.306, 0.3256, 0.311, 0.2451, 0.313, 0.9553, 0.7453, 0.9281, 0.751, 0.9285, 0.7606, 0.964, 0.7532, 0.3168, 0.3097, 0.2471, 0.3134, 0.2473, 0.3165, 0.3168, 0.3157])
me_hand_right.materials.append(mat_body)
me_hand_right.update()
me_foot_right = bpy.data.meshes.new('Foot Right')
me_foot_right.from_pydata([(0.03972, 0.01775, -0.08373), (0.02877, 0.01852, 0.006145), (-0.05517, 0.02315, -0.08373), (-0.03578, 0.0218, 0.006145), (0.04608, -0.1946, -0.08117), (0.02819, -0.1893, -0.04127), (-0.04296, -0.187, -0.08245), (-0.03242, -0.185, -0.04553), (0.003643, 0.03579, -0.08373), (0.003643, 0.03579, 0.006145), (0.002025, -0.2091, -0.08373), (-0.002159, -0.2048, -0.04383), (-0.06111, -0.1238, -0.0844), (-0.04324, -0.1222, -0.03036), (0.05193, -0.1434, -0.08373), (0.03338, -0.1392, -0.02969), (0.0008561, -0.137, -0.02969), (0.00116, -0.1399, -0.08373), (0.03972, 0.01775, -0.03879), (-0.05517, 0.02315, -0.03879), (-0.04314, -0.1846, -0.06166), (0.04587, -0.1926, -0.06122), (0.001814, -0.2071, -0.06378), (0.003643, 0.03579, -0.03879), (0.05178, -0.142, -0.05671), (-0.06126, -0.1224, -0.05738), (-0.05719, -0.02694, -0.08396), (0.03899, -0.04611, 0.01361), (0.002797, -0.02409, -0.08373), (-0.03832, -0.04764, 0.01338), (0.05626, -0.02794, -0.08373), (0.002693, -0.04346, 0.01361), (-0.05724, -0.02644, -0.04513), (0.05621, -0.02744, -0.0449)], [], [(23, 19, 3, 9), (25, 20, 7, 13), (22, 21, 5, 11), (33, 18, 1, 27), (17, 14, 4, 10), (31, 27, 1, 9), (29, 31, 9, 3), (12, 17, 10, 6), (20, 22, 11, 7), (18, 23, 9, 1), (26, 28, 17, 12), (7, 11, 16, 13), (11, 5, 15, 16), (28, 30, 14, 17), (21, 24, 15, 5), (32, 25, 13, 29), (26, 12, 25, 32), (4, 14, 24, 21), (0, 8, 23, 18), (6, 10, 22, 20), (30, 0, 18, 33), (10, 4, 21, 22), (12, 6, 20, 25), (8, 2, 19, 23), (14, 30, 33, 24), (2, 26, 32, 19), (19, 32, 29, 3), (8, 0, 30, 28), (2, 8, 28, 26), (13, 16, 31, 29), (16, 15, 27, 31), (24, 33, 27, 15)])
_uv = me_foot_right.uv_layers.new(name='UVMap')
_uv.uv.foreach_set('vector', [0.1403, 0.04605, 0.152, 0.04531, 0.15, 0.06367, 0.1383, 0.06434, 0.268, 0.02798, 0.3214, 0.02679, 0.3259, 0.03431, 0.268, 0.04141, 0.6126, 0.5305, 0.6354, 0.5296, 0.6354, 0.5255, 0.6128, 0.5262, 0.1977, 0.03874, 0.1696, 0.04341, 0.1797, 0.05805, 0.2095, 0.05267, 0.6462, 0.5469, 0.6318, 0.5514, 0.6436, 0.5575, 0.6597, 0.5558, 0.6488, 0.5491, 0.6278, 0.5512, 0.6374, 0.5578, 0.6587, 0.5578, 0.6719, 0.5461, 0.6488, 0.5491, 0.6587, 0.5578, 0.6813, 0.5529, 0.6614, 0.5398, 0.6462, 0.5469, 0.6597, 0.5558, 0.6687, 0.5492, 0.3214, 0.02679, 0.3333, 0.02606, 0.3372, 0.03499, 0.3259, 0.03431, 0.1696, 0.04341, 0.1483, 0.04703, 0.1581, 0.06115, 0.1797, 0.05805, 0.6416, 0.5286, 0.6238, 0.533, 0.6462, 0.5469, 0.6614, 0.5398, 0.6346, 0.5213, 0.6106, 0.5198, 0.625, 0.5331, 0.6521, 0.5315, 0.6106, 0.5198, 0.5961, 0.5273, 0.6018, 0.537, 0.625, 0.5331, 0.6238, 0.533, 0.6092, 0.5376, 0.6318, 0.5514, 0.6462, 0.5469, 0.3269, 0.02536, 0.2918, 0.02692, 0.3005, 0.03868, 0.3302, 0.03293, 0.188, 0.03964, 0.268, 0.02798, 0.268, 0.04141, 0.1856, 0.05566, 0.1899, 0.02369, 0.2603, 0.01444, 0.268, 0.02798, 0.188, 0.03964, 0.3235, 0.01779, 0.2831, 0.01516, 0.2918, 0.02692, 0.3269, 0.02536, 0.1595, 0.02871, 0.1385, 0.03285, 0.1483, 0.04703, 0.1696, 0.04341, 0.3096, 0.01646, 0.3214, 0.01647, 0.3333, 0.02606, 0.3214, 0.02679, 0.1858, 0.02477, 0.1595, 0.02871, 0.1696, 0.04341, 0.1977, 0.03874, 0.6124, 0.5349, 0.6355, 0.5337, 0.6354, 0.5296, 0.6126, 0.5305, 0.2603, 0.01444, 0.3096, 0.01646, 0.3214, 0.02679, 0.268, 0.02798, 0.1405, 0.03097, 0.1523, 0.03016, 0.152, 0.04531, 0.1403, 0.04605, 0.2831, 0.01516, 0.1858, 0.02477, 0.1977, 0.03874, 0.2918, 0.02692, 0.1523, 0.03016, 0.1899, 0.02369, 0.188, 0.03964, 0.152, 0.04531, 0.152, 0.04531, 0.188, 0.03964, 0.1856, 0.05566, 0.15, 0.06367, 0.6128, 0.5261, 0.6058, 0.531, 0.6092, 0.5376, 0.6238, 0.533, 0.6317, 0.523, 0.6128, 0.5261, 0.6238, 0.533, 0.6416, 0.5286, 0.6521, 0.5315, 0.625, 0.5331, 0.6488, 0.5491, 0.6719, 0.5461, 0.625, 0.5331, 0.6018, 0.537, 0.6278, 0.5512, 0.6488, 0.5491, 0.2918, 0.02692, 0.1977, 0.03874, 0.2095, 0.05267, 0.3005, 0.03868])
me_foot_right.materials.append(mat_body)
me_foot_right.update()
me_thigh_left = bpy.data.meshes.new('Thigh Left')
me_thigh_left.from_pydata([(0.09895, 0.0002751, 0.004401), (0.03218, 0.09289, -0.003923), (-0.07585, 0.05751, -0.01739), (-0.07585, -0.05696, -0.01739), (0.03218, -0.09234, -0.003923), (-0.01161, -0.001375, 0.03823), (0.0384, 0.1033, -0.1364), (0.1122, 0.0002751, -0.1238), (-0.08103, 0.06396, -0.1566), (-0.08103, -0.06341, -0.1566), (0.0384, -0.1028, -0.1364), (0.03469, 0.07759, -0.2521), (0.09084, 0.0002751, -0.2505), (-0.05617, 0.04806, -0.2547), (-0.05617, -0.04751, -0.2547), (0.03469, -0.07704, -0.2521), (0.03232, 0.06427, -0.3401), (0.07874, 0.0002751, -0.3377), (-0.04281, 0.03982, -0.344), (-0.04281, -0.03927, -0.344), (0.03232, -0.06372, -0.3401), (0.01653, 0.0002751, -0.4015)], [], [(3, 4, 5), (1, 2, 5), (4, 0, 5), (2, 3, 5), (0, 1, 5), (4, 3, 9, 10), (2, 1, 6, 8), (0, 4, 10, 7), (3, 2, 8, 9), (1, 0, 7, 6), (8, 6, 11, 13), (7, 10, 15, 12), (9, 8, 13, 14), (6, 7, 12, 11), (10, 9, 14, 15), (15, 14, 19, 20), (13, 11, 16, 18), (12, 15, 20, 17), (14, 13, 18, 19), (11, 12, 17, 16), (17, 20, 21), (19, 18, 21), (16, 17, 21), (20, 19, 21), (18, 16, 21)])
_uv = me_thigh_left.uv_layers.new(name='UVMap')
_uv.uv.foreach_set('vector', [0.7821, 0.7366, 0.8448, 0.7442, 0.8155, 0.7489, 0.8425, 0.7392, 0.7886, 0.7343, 0.8155, 0.7489, 0.8448, 0.7442, 0.8811, 0.7469, 0.8155, 0.7489, 0.7886, 0.7343, 0.7821, 0.7366, 0.8155, 0.7489, 0.8811, 0.7469, 0.8425, 0.7392, 0.8155, 0.7489, 0.8448, 0.7442, 0.7821, 0.7366, 0.7941, 0.7064, 0.8652, 0.7142, 0.7886, 0.7343, 0.8425, 0.7392, 0.8585, 0.7156, 0.7999, 0.7083, 0.8811, 0.7469, 0.8448, 0.7442, 0.8652, 0.7142, 0.8992, 0.7212, 0.7821, 0.7366, 0.7886, 0.7343, 0.7999, 0.7083, 0.7941, 0.7064, 0.8425, 0.7392, 0.8811, 0.7469, 0.8992, 0.7212, 0.8585, 0.7156, 0.7999, 0.7083, 0.8585, 0.7156, 0.8692, 0.6933, 0.8206, 0.6888, 0.8992, 0.7212, 0.8652, 0.7142, 0.8762, 0.6866, 0.9057, 0.6927, 0.7941, 0.7064, 0.7999, 0.7083, 0.8206, 0.6888, 0.8183, 0.6844, 0.8585, 0.7156, 0.8992, 0.7212, 0.9057, 0.6927, 0.8692, 0.6933, 0.8652, 0.7142, 0.7941, 0.7064, 0.8183, 0.6844, 0.8762, 0.6866, 0.8762, 0.6866, 0.8183, 0.6844, 0.8329, 0.6603, 0.8818, 0.6623, 0.8206, 0.6888, 0.8692, 0.6933, 0.8753, 0.6726, 0.8338, 0.6671, 0.9057, 0.6927, 0.8762, 0.6866, 0.8818, 0.6623, 0.9044, 0.6712, 0.8183, 0.6844, 0.8206, 0.6888, 0.8338, 0.6671, 0.8329, 0.6603, 0.8692, 0.6933, 0.9057, 0.6927, 0.9044, 0.6712, 0.8753, 0.6726, 0.9044, 0.6712, 0.8818, 0.6623, 0.875, 0.6501, 0.8329, 0.6603, 0.8338, 0.6671, 0.875, 0.6501, 0.8753, 0.6726, 0.9044, 0.6712, 0.875, 0.6501, 0.8818, 0.6623, 0.8329, 0.6603, 0.875, 0.6501, 0.8338, 0.6671, 0.8753, 0.6726, 0.875, 0.6501])
me_thigh_left.materials.append(mat_body_002)
me_thigh_left.update()
me_leg_left = bpy.data.meshes.new('Leg Left')
me_leg_left.from_pydata([(0.07194, 0.0002002, -0.003945), (0.02322, 0.06762, -0.007281), (-0.0556, 0.04187, -0.01268), (-0.0556, -0.04147, -0.01268), (0.02322, -0.06722, -0.007281), (-0.007182, -0.001001, 0.04386), (0.02343, 0.07522, -0.1562), (0.07739, 0.0002003, -0.1488), (-0.06388, 0.04656, -0.1682), (-0.06388, -0.04616, -0.1682), (0.02343, -0.07482, -0.1562), (0.01697, 0.05649, -0.2855), (0.05776, 0.0002003, -0.2887), (-0.04904, 0.03499, -0.2803), (-0.04904, -0.03459, -0.2803), (0.01697, -0.05609, -0.2855), (0.01239, 0.04679, -0.3838), (0.04615, 0.0002003, -0.3853), (-0.04225, 0.02899, -0.3815), (-0.04225, -0.02859, -0.3815), (0.01239, -0.04638, -0.3838), (-0.001061, 0.0002003, -0.4512)], [], [(3, 4, 5), (1, 2, 5), (4, 0, 5), (2, 3, 5), (0, 1, 5), (4, 3, 9, 10), (2, 1, 6, 8), (0, 4, 10, 7), (3, 2, 8, 9), (1, 0, 7, 6), (8, 6, 11, 13), (7, 10, 15, 12), (9, 8, 13, 14), (6, 7, 12, 11), (10, 9, 14, 15), (15, 14, 19, 20), (13, 11, 16, 18), (12, 15, 20, 17), (14, 13, 18, 19), (11, 12, 17, 16), (17, 20, 21), (19, 18, 21), (16, 17, 21), (20, 19, 21), (18, 16, 21)])
_uv = me_leg_left.uv_layers.new(name='UVMap')
_uv.uv.foreach_set('vector', [0.7821, 0.7366, 0.8448, 0.7442, 0.8155, 0.7489, 0.8425, 0.7392, 0.7886, 0.7343, 0.8155, 0.7489, 0.8448, 0.7442, 0.8811, 0.7469, 0.8155, 0.7489, 0.7886, 0.7343, 0.7821, 0.7366, 0.8155, 0.7489, 0.8811, 0.7469, 0.8425, 0.7392, 0.8155, 0.7489, 0.8448, 0.7442, 0.7821, 0.7366, 0.7941, 0.7064, 0.8652, 0.7142, 0.7886, 0.7343, 0.8425, 0.7392, 0.8585, 0.7156, 0.7999, 0.7083, 0.8811, 0.7469, 0.8448, 0.7442, 0.8652, 0.7142, 0.8992, 0.7212, 0.7821, 0.7366, 0.7886, 0.7343, 0.7999, 0.7083, 0.7941, 0.7064, 0.8425, 0.7392, 0.8811, 0.7469, 0.8992, 0.7212, 0.8585, 0.7156, 0.7999, 0.7083, 0.8585, 0.7156, 0.8692, 0.6933, 0.8206, 0.6888, 0.8992, 0.7212, 0.8652, 0.7142, 0.8762, 0.6866, 0.9057, 0.6927, 0.7941, 0.7064, 0.7999, 0.7083, 0.8206, 0.6888, 0.8183, 0.6844, 0.8585, 0.7156, 0.8992, 0.7212, 0.9057, 0.6927, 0.8692, 0.6933, 0.8652, 0.7142, 0.7941, 0.7064, 0.8183, 0.6844, 0.8762, 0.6866, 0.8762, 0.6866, 0.8183, 0.6844, 0.8329, 0.6603, 0.8818, 0.6623, 0.8206, 0.6888, 0.8692, 0.6933, 0.8753, 0.6726, 0.8338, 0.6671, 0.9057, 0.6927, 0.8762, 0.6866, 0.8818, 0.6623, 0.9044, 0.6712, 0.8183, 0.6844, 0.8206, 0.6888, 0.8338, 0.6671, 0.8329, 0.6603, 0.8692, 0.6933, 0.9057, 0.6927, 0.9044, 0.6712, 0.8753, 0.6726, 0.9044, 0.6712, 0.8818, 0.6623, 0.875, 0.6501, 0.8329, 0.6603, 0.8338, 0.6671, 0.875, 0.6501, 0.8753, 0.6726, 0.9044, 0.6712, 0.875, 0.6501, 0.8818, 0.6623, 0.8329, 0.6603, 0.875, 0.6501, 0.8338, 0.6671, 0.8753, 0.6726, 0.875, 0.6501])
me_leg_left.materials.append(mat_body_002)
me_leg_left.update()
me_hand_right_001 = bpy.data.meshes.new('Hand Right.001')
me_hand_right_001.from_pydata([(-0.04275, -0.1014, -0.03419), (-0.02378, 0.0002767, -0.01907), (0.04946, -0.1037, -0.03504), (0.02341, -0.0008823, -0.0195), (-0.04203, -0.1003, 0.04117), (-0.02341, 0.0008823, 0.0195), (0.05018, -0.1025, 0.04033), (0.02378, -0.0002767, 0.01907), (-0.0514, -0.03339, -0.03518), (0.06142, -0.03616, -0.03621), (0.06214, -0.03497, 0.03915), (-0.05068, -0.0322, 0.04019), (0.0007, -0.1212, -0.03638), (-0.0001843, -0.0003028, -0.01929), (0.00142, -0.12, 0.03899), (0.0001843, 0.0003028, 0.01929), (0.00573, -0.03359, 0.03967), (0.00501, -0.03477, -0.0357), (0.05255, -0.08623, -0.03534), (0.05328, -0.08505, 0.04002), (-0.04427, -0.08266, 0.04092), (-0.04499, -0.08384, -0.03445), (0.001815, -0.09883, -0.0362), (0.002535, -0.09765, 0.03917)], [], [(17, 13, 3, 9), (9, 3, 7, 10), (16, 15, 5, 11), (11, 5, 1, 8), (12, 14, 4, 0), (15, 13, 1, 5), (20, 11, 8, 21), (23, 16, 11, 20), (18, 9, 10, 19), (22, 17, 9, 18), (21, 8, 17, 22), (19, 10, 16, 23), (7, 3, 13, 15), (2, 6, 14, 12), (10, 7, 15, 16), (8, 1, 13, 17), (6, 19, 23, 14), (0, 21, 22, 12), (12, 22, 18, 2), (2, 18, 19, 6), (14, 23, 20, 4), (4, 20, 21, 0)])
_uv = me_hand_right_001.uv_layers.new(name='UVMap')
_uv.uv.foreach_set('vector', [0.5141, 0.2616, 0.5113, 0.2677, 0.4945, 0.2659, 0.4908, 0.2581, 0.2525, 0.3281, 0.266, 0.3402, 0.3085, 0.3431, 0.3188, 0.3238, 0.9725, 0.7625, 0.9756, 0.7684, 0.9534, 0.7721, 0.9423, 0.7644, 0.3167, 0.333, 0.3011, 0.3405, 0.2744, 0.3404, 0.2561, 0.3328, 0.268, 0.3031, 0.3142, 0.3062, 0.3168, 0.3097, 0.2471, 0.3134, 0.9724, 0.7721, 0.9766, 0.7774, 0.9612, 0.7795, 0.957, 0.7742, 0.3168, 0.3157, 0.3167, 0.333, 0.2561, 0.3328, 0.2473, 0.3165, 0.964, 0.7532, 0.9725, 0.7625, 0.9423, 0.7644, 0.9285, 0.7606, 0.2451, 0.313, 0.2525, 0.3281, 0.3188, 0.3238, 0.3256, 0.311, 0.5243, 0.2483, 0.5141, 0.2616, 0.4908, 0.2581, 0.4946, 0.2484, 0.5496, 0.2572, 0.5363, 0.2646, 0.5141, 0.2616, 0.5243, 0.2483, 0.9955, 0.7518, 0.9953, 0.7587, 0.9725, 0.7625, 0.964, 0.7532, 0.9879, 0.77, 0.9921, 0.7754, 0.9766, 0.7774, 0.9724, 0.7721, 0.8889, 0.2528, 0.8802, 0.2449, 0.915, 0.242, 0.9237, 0.2498, 0.9953, 0.7587, 0.9907, 0.768, 0.9756, 0.7684, 0.9725, 0.7625, 0.5363, 0.2646, 0.529, 0.2703, 0.5113, 0.2677, 0.5141, 0.2616, 0.9893, 0.7476, 0.9955, 0.7518, 0.964, 0.7532, 0.9553, 0.7453, 0.5495, 0.2501, 0.5496, 0.2572, 0.5243, 0.2483, 0.5256, 0.2447, 0.5256, 0.2447, 0.5243, 0.2483, 0.4946, 0.2484, 0.4989, 0.2457, 0.2677, 0.303, 0.2451, 0.313, 0.3256, 0.311, 0.3132, 0.306, 0.9553, 0.7453, 0.964, 0.7532, 0.9285, 0.7606, 0.9281, 0.751, 0.3168, 0.3097, 0.3168, 0.3157, 0.2473, 0.3165, 0.2471, 0.3134])
me_hand_right_001.materials.append(mat_body_002)
me_hand_right_001.update()
me_forearm_left = bpy.data.meshes.new('Forearm Left')
me_forearm_left.from_pydata([(0.02477, -0.01547, -0.02483), (0.02515, -0.007084, 0.0294), (0.04421, -0.08292, -0.03883), (0.04619, -0.08833, 0.04949), (-0.02321, -0.01867, -0.02403), (-0.02283, -0.01031, 0.03022), (-0.03312, -0.08756, -0.03786), (-0.03114, -0.09298, 0.05046), (0.03863, -0.1609, 0.03789), (0.03719, -0.1499, -0.03948), (-0.03093, -0.1538, -0.03873), (-0.02949, -0.1648, 0.03864), (0.02372, -0.2248, 0.02285), (0.0227, -0.2215, -0.03185), (-0.0253, -0.2244, -0.0312), (-0.02429, -0.2278, 0.0235), (-0.003954, -0.2711, -0.002042), (-0.003881, 0.05154, -0.01076), (0.03618, -0.1186, -0.03399), (-0.02742, -0.1224, -0.03329), (-0.02462, -0.1291, 0.03768), (0.03631, -0.1254, 0.03696)], [], [(0, 1, 3, 2), (19, 18, 9, 10), (6, 7, 5, 4), (5, 1, 17), (2, 6, 4, 0), (7, 3, 1, 5), (8, 11, 15, 12), (21, 20, 11, 8), (18, 21, 8, 9), (20, 19, 10, 11), (15, 14, 16), (9, 8, 12, 13), (11, 10, 14, 15), (10, 9, 13, 14), (14, 13, 16), (12, 15, 16), (13, 12, 16), (4, 5, 17), (1, 0, 17), (0, 4, 17), (7, 6, 19, 20), (2, 3, 21, 18), (3, 7, 20, 21), (6, 2, 18, 19)])
_uv = me_forearm_left.uv_layers.new(name='UVMap')
_uv.uv.foreach_set('vector', [0.5363, 0.3201, 0.4896, 0.3238, 0.484, 0.3076, 0.5348, 0.3082, 0.285, 0.3849, 0.2422, 0.3772, 0.2505, 0.3648, 0.2961, 0.3734, 0.5916, 0.8099, 0.5465, 0.809, 0.5579, 0.8321, 0.585, 0.8297, 0.2551, 0.434, 0.2056, 0.4275, 0.2164, 0.4602, 0.2272, 0.3896, 0.2802, 0.3988, 0.254, 0.424, 0.2211, 0.4189, 0.2777, 0.4034, 0.2176, 0.395, 0.2056, 0.4275, 0.2551, 0.434, 0.2467, 0.3642, 0.2956, 0.3726, 0.3075, 0.3467, 0.272, 0.3427, 0.2334, 0.3803, 0.2881, 0.3873, 0.2956, 0.3726, 0.2467, 0.3642, 0.532, 0.2987, 0.4864, 0.2971, 0.4896, 0.2891, 0.5299, 0.2891, 0.5532, 0.7985, 0.5889, 0.7997, 0.5915, 0.7904, 0.5521, 0.7882, 0.5596, 0.7704, 0.587, 0.7703, 0.5728, 0.7598, 0.5299, 0.2891, 0.4896, 0.2891, 0.4956, 0.2756, 0.5292, 0.2751, 0.5521, 0.7882, 0.5915, 0.7904, 0.587, 0.7703, 0.5596, 0.7704, 0.2961, 0.3734, 0.2505, 0.3648, 0.2781, 0.3411, 0.309, 0.3473, 0.309, 0.3473, 0.2781, 0.3411, 0.3024, 0.3311, 0.272, 0.3427, 0.3075, 0.3467, 0.3018, 0.3296, 0.5292, 0.2751, 0.4956, 0.2756, 0.511, 0.266, 0.585, 0.8297, 0.5579, 0.8321, 0.5793, 0.8477, 0.4896, 0.3238, 0.5363, 0.3201, 0.5222, 0.3392, 0.2211, 0.4189, 0.254, 0.424, 0.2214, 0.4482, 0.5465, 0.809, 0.5916, 0.8099, 0.5889, 0.7997, 0.5532, 0.7985, 0.5348, 0.3082, 0.484, 0.3076, 0.4864, 0.2971, 0.532, 0.2987, 0.2176, 0.395, 0.2777, 0.4034, 0.2881, 0.3873, 0.2334, 0.3803, 0.2802, 0.3988, 0.2272, 0.3896, 0.2422, 0.3772, 0.285, 0.3849])
me_forearm_left.materials.append(mat_body_002)
me_forearm_left.update()
me_foot_left = bpy.data.meshes.new('Foot Left')
me_foot_left.from_pydata([(-0.03972, 0.01775, -0.08373), (-0.02877, 0.01852, 0.006145), (0.05517, 0.02315, -0.08373), (0.03578, 0.0218, 0.006145), (-0.04608, -0.1946, -0.08117), (-0.02819, -0.1893, -0.04127), (0.04296, -0.187, -0.08245), (0.03242, -0.185, -0.04553), (-0.003643, 0.03579, -0.08373), (-0.003643, 0.03579, 0.006145), (-0.002025, -0.2091, -0.08373), (0.002159, -0.2048, -0.04383), (0.06111, -0.1238, -0.0844), (0.04324, -0.1222, -0.03036), (-0.05193, -0.1434, -0.08373), (-0.03338, -0.1392, -0.02969), (-0.0008561, -0.137, -0.02969), (-0.00116, -0.1399, -0.08373), (-0.03972, 0.01775, -0.03879), (0.05517, 0.02315, -0.03879), (0.04314, -0.1846, -0.06166), (-0.04587, -0.1926, -0.06122), (-0.001814, -0.2071, -0.06378), (-0.003643, 0.03579, -0.03879), (-0.05178, -0.142, -0.05671), (0.06126, -0.1224, -0.05738), (0.05719, -0.02694, -0.08396), (-0.03899, -0.04611, 0.01361), (-0.002797, -0.02409, -0.08373), (0.03832, -0.04764, 0.01338), (-0.05626, -0.02794, -0.08373), (-0.002693, -0.04346, 0.01361), (0.05724, -0.02644, -0.04513), (-0.05621, -0.02744, -0.0449)], [], [(23, 9, 3, 19), (25, 13, 7, 20), (22, 11, 5, 21), (33, 27, 1, 18), (17, 10, 4, 14), (31, 9, 1, 27), (29, 3, 9, 31), (12, 6, 10, 17), (20, 7, 11, 22), (18, 1, 9, 23), (26, 12, 17, 28), (7, 13, 16, 11), (11, 16, 15, 5), (28, 17, 14, 30), (21, 5, 15, 24), (32, 29, 13, 25), (26, 32, 25, 12), (4, 21, 24, 14), (0, 18, 23, 8), (6, 20, 22, 10), (30, 33, 18, 0), (10, 22, 21, 4), (12, 25, 20, 6), (8, 23, 19, 2), (14, 24, 33, 30), (2, 19, 32, 26), (19, 3, 29, 32), (8, 28, 30, 0), (2, 26, 28, 8), (13, 29, 31, 16), (16, 31, 27, 15), (24, 15, 27, 33)])
_uv = me_foot_left.uv_layers.new(name='UVMap')
_uv.uv.foreach_set('vector', [0.1403, 0.04605, 0.1383, 0.06434, 0.15, 0.06367, 0.152, 0.04531, 0.268, 0.02798, 0.268, 0.04141, 0.3259, 0.03431, 0.3214, 0.02679, 0.6126, 0.5305, 0.6128, 0.5262, 0.6354, 0.5255, 0.6354, 0.5296, 0.1977, 0.03874, 0.2095, 0.05267, 0.1797, 0.05805, 0.1696, 0.04341, 0.6462, 0.5469, 0.6597, 0.5558, 0.6436, 0.5575, 0.6318, 0.5514, 0.6488, 0.5491, 0.6587, 0.5578, 0.6374, 0.5578, 0.6278, 0.5512, 0.6719, 0.5461, 0.6813, 0.5529, 0.6587, 0.5578, 0.6488, 0.5491, 0.6614, 0.5398, 0.6687, 0.5492, 0.6597, 0.5558, 0.6462, 0.5469, 0.3214, 0.02679, 0.3259, 0.03431, 0.3372, 0.03499, 0.3333, 0.02606, 0.1696, 0.04341, 0.1797, 0.05805, 0.1581, 0.06115, 0.1483, 0.04703, 0.6416, 0.5286, 0.6614, 0.5398, 0.6462, 0.5469, 0.6238, 0.533, 0.6346, 0.5213, 0.6521, 0.5315, 0.625, 0.5331, 0.6106, 0.5198, 0.6106, 0.5198, 0.625, 0.5331, 0.6018, 0.537, 0.5961, 0.5273, 0.6238, 0.533, 0.6462, 0.5469, 0.6318, 0.5514, 0.6092, 0.5376, 0.3269, 0.02536, 0.3302, 0.03293, 0.3005, 0.03868, 0.2918, 0.02692, 0.188, 0.03964, 0.1856, 0.05566, 0.268, 0.04141, 0.268, 0.02798, 0.1899, 0.02369, 0.188, 0.03964, 0.268, 0.02798, 0.2603, 0.01444, 0.3235, 0.01779, 0.3269, 0.02536, 0.2918, 0.02692, 0.2831, 0.01516, 0.1595, 0.02871, 0.1696, 0.04341, 0.1483, 0.04703, 0.1385, 0.03285, 0.3096, 0.01646, 0.3214, 0.02679, 0.3333, 0.02606, 0.3214, 0.01647, 0.1858, 0.02477, 0.1977, 0.03874, 0.1696, 0.04341, 0.1595, 0.02871, 0.6124, 0.5349, 0.6126, 0.5305, 0.6354, 0.5296, 0.6355, 0.5337, 0.2603, 0.01444, 0.268, 0.02798, 0.3214, 0.02679, 0.3096, 0.01646, 0.1405, 0.03097, 0.1403, 0.04605, 0.152, 0.04531, 0.1523, 0.03016, 0.2831, 0.01516, 0.2918, 0.02692, 0.1977, 0.03874, 0.1858, 0.02477, 0.1523, 0.03016, 0.152, 0.04531, 0.188, 0.03964, 0.1899, 0.02369, 0.152, 0.04531, 0.15, 0.06367, 0.1856, 0.05566, 0.188, 0.03964, 0.6128, 0.5261, 0.6238, 0.533, 0.6092, 0.5376, 0.6058, 0.531, 0.6317, 0.523, 0.6416, 0.5286, 0.6238, 0.533, 0.6128, 0.5261, 0.6521, 0.5315, 0.6719, 0.5461, 0.6488, 0.5491, 0.625, 0.5331, 0.625, 0.5331, 0.6488, 0.5491, 0.6278, 0.5512, 0.6018, 0.537, 0.2918, 0.02692, 0.3005, 0.03868, 0.2095, 0.05267, 0.1977, 0.03874])
me_foot_left.materials.append(mat_body_002)
me_foot_left.update()
me_arm_left = bpy.data.meshes.new('Arm Left')
me_arm_left.from_pydata([(0.04191, -0.01895, -0.03822), (0.0397, -0.0005273, 0.0489), (0.05971, -0.09812, -0.03663), (0.05911, -0.09222, 0.0693), (-0.03602, -0.02834, -0.03825), (-0.03822, -0.009954, 0.0489), (-0.03311, -0.1089, -0.03709), (-0.0337, -0.103, 0.06884), (0.05444, -0.1777, 0.06123), (0.05523, -0.1775, -0.03855), (-0.03236, -0.1875, -0.03912), (-0.03314, -0.1878, 0.06065), (0.04427, -0.255, 0.05432), (0.04511, -0.2599, -0.03444), (-0.03284, -0.269, -0.03474), (-0.03368, -0.2641, 0.05402), (0.00188, -0.3161, 0.01655), (-0.007358, 0.05777, -0.02132), (0.05505, -0.1381, -0.03483), (-0.03035, -0.1479, -0.03536), (-0.031, -0.1451, 0.06203), (0.0544, -0.1353, 0.06256)], [], [(0, 1, 3, 2), (19, 18, 9, 10), (6, 7, 5, 4), (5, 1, 17), (2, 6, 4, 0), (7, 3, 1, 5), (8, 11, 15, 12), (21, 20, 11, 8), (18, 21, 8, 9), (20, 19, 10, 11), (15, 14, 16), (9, 8, 12, 13), (11, 10, 14, 15), (10, 9, 13, 14), (14, 13, 16), (12, 15, 16), (13, 12, 16), (4, 5, 17), (1, 0, 17), (0, 4, 17), (7, 6, 19, 20), (2, 3, 21, 18), (3, 7, 20, 21), (6, 2, 18, 19)])
_uv = me_arm_left.uv_layers.new(name='UVMap')
_uv.uv.foreach_set('vector', [0.5962, 0.3801, 0.5556, 0.3942, 0.5212, 0.3754, 0.5773, 0.3625, 0.2414, 0.4986, 0.1689, 0.4993, 0.1713, 0.4852, 0.2464, 0.4847, 0.889, 0.8637, 0.9471, 0.8727, 0.9078, 0.9026, 0.8581, 0.889, 0.2446, 0.5483, 0.1663, 0.5487, 0.2072, 0.5689, 0.1618, 0.5133, 0.2413, 0.5122, 0.2383, 0.5405, 0.1712, 0.5421, 0.2426, 0.5093, 0.1602, 0.5101, 0.1663, 0.5487, 0.2446, 0.5483, 0.1689, 0.4721, 0.2503, 0.4712, 0.2606, 0.4479, 0.1753, 0.4539, 0.1645, 0.4904, 0.2514, 0.4899, 0.2503, 0.4712, 0.1689, 0.4721, 0.5655, 0.3542, 0.5138, 0.3648, 0.5038, 0.355, 0.5574, 0.3454, 0.9549, 0.8638, 0.9052, 0.8549, 0.9171, 0.8448, 0.9647, 0.854, 0.9789, 0.8385, 0.9382, 0.8295, 0.974, 0.8242, 0.5574, 0.3454, 0.5038, 0.355, 0.4917, 0.3378, 0.5345, 0.3294, 0.9647, 0.854, 0.9171, 0.8448, 0.9382, 0.8295, 0.9789, 0.8385, 0.2464, 0.4847, 0.1713, 0.4852, 0.1861, 0.4571, 0.2516, 0.4572, 0.2516, 0.4572, 0.1861, 0.4571, 0.222, 0.4488, 0.1753, 0.4539, 0.2606, 0.4479, 0.1872, 0.4356, 0.5345, 0.3294, 0.4917, 0.3378, 0.4964, 0.3265, 0.8581, 0.889, 0.9078, 0.9026, 0.8395, 0.9135, 0.5556, 0.3942, 0.5962, 0.3801, 0.5996, 0.3975, 0.1712, 0.5421, 0.2383, 0.5405, 0.2074, 0.5675, 0.9471, 0.8727, 0.889, 0.8637, 0.9052, 0.8549, 0.9549, 0.8638, 0.5773, 0.3625, 0.5212, 0.3754, 0.5138, 0.3648, 0.5655, 0.3542, 0.1602, 0.5101, 0.2426, 0.5093, 0.2514, 0.4899, 0.1645, 0.4904, 0.2413, 0.5122, 0.1618, 0.5133, 0.1689, 0.4993, 0.2414, 0.4986])
me_arm_left.materials.append(mat_body_002)
me_arm_left.update()
me_fleshyback = bpy.data.meshes.new('Fleshyback')
me_fleshyback.from_pydata([(0.1171, 0.09846, 0.4869), (0.1367, 0.1515, -0.006722), (1.341e-08, 0.1608, 0.2564), (1.341e-08, 0.1762, -0.02702), (1.026e-08, 0.1106, 0.5275), (0.1116, 0.1361, 0.2311), (1.341e-08, 0.1662, 0.392), (0.1144, 0.1173, 0.359), (-0.1171, 0.09846, 0.4869), (-0.1367, 0.1515, -0.006722), (-0.1116, 0.1361, 0.2311), (-0.1144, 0.1173, 0.359)], [], [(6, 4, 0, 7), (3, 2, 5, 1), (2, 6, 7, 5), (6, 11, 8, 4), (3, 9, 10, 2), (2, 10, 11, 6)])
_uv = me_fleshyback.uv_layers.new(name='UVMap')
_uv.uv.foreach_set('vector', [0.6942, 0.4061, 0.6848, 0.4429, 0.6018, 0.423, 0.6117, 0.3819, 0.6945, 0.2957, 0.7036, 0.3692, 0.6215, 0.3407, 0.6059, 0.291, 0.7036, 0.3692, 0.6942, 0.4061, 0.6117, 0.3819, 0.6215, 0.3407, 0.6942, 0.4061, 0.6117, 0.3819, 0.6018, 0.423, 0.6848, 0.4429, 0.6945, 0.2957, 0.6059, 0.291, 0.6215, 0.3407, 0.7036, 0.3692, 0.7036, 0.3692, 0.6215, 0.3407, 0.6117, 0.3819, 0.6942, 0.4061])
me_fleshyback.materials.append(mat_body)
me_fleshyback.materials.append(None)
me_fleshyback.update()
me_sphere_002 = bpy.data.meshes.new('Sphere.002')
me_sphere_002.from_pydata([(-1.49e-08, 1.304e-08, 0.958), (6.054e-09, 0.3617, 0.8676), (3.725e-08, 0.63, 0.6029), (0.3132, 0.1808, 0.8676), (0.5456, 0.315, 0.6029), (0.6804, 0.3928, 0.2523), (0.3132, -0.1808, 0.8676), (0.5456, -0.315, 0.6029), (0.6804, -0.3928, 0.2523), (-6.985e-08, -0.3617, 0.8676), (-9.872e-08, -0.63, 0.6029), (-9.686e-08, -0.7856, 0.2523), (-0.3132, -0.1808, 0.8676), (-0.5456, -0.315, 0.6029), (-0.6804, -0.3928, 0.2523), (-0.3132, 0.1808, 0.8676), (-0.5456, 0.315, 0.6029), (-0.6804, 0.3928, 0.2523), (1.527e-07, 0.7856, 0.2523), (0.7036, 0.4062, 0.0), (0.7036, -0.4062, 0.0), (-1.211e-07, -0.8124, 0.0), (-0.7036, -0.4062, 0.0), (-0.7036, 0.4062, 0.0), (1.173e-07, 0.8124, 0.0), (5.588e-09, 0.2109, 0.9327), (1.187e-08, 0.5039, 0.7555), (0.4364, 0.2519, 0.7555), (0.6287, 0.363, 0.4242), (0.3137, 0.5434, 0.6029), (0.1824, 0.3159, 0.8666), (0.4364, -0.2519, 0.7555), (0.6287, -0.363, 0.4242), (0.7824, -7.753e-08, 0.2523), (0.6275, -6.915e-08, 0.6029), (0.3647, -3.981e-08, 0.8666), (-8.964e-08, -0.5039, 0.7555), (-1.064e-07, -0.7259, 0.4242), (0.3912, -0.6776, 0.2523), (0.3137, -0.5434, 0.6029), (0.1824, -0.3159, 0.8666), (-0.4364, -0.2519, 0.7555), (-0.6287, -0.363, 0.4242), (-0.3912, -0.6776, 0.2523), (-0.3137, -0.5434, 0.6029), (-0.1824, -0.3159, 0.8666), (-0.4364, 0.2519, 0.7555), (-0.6287, 0.363, 0.4242), (-0.7824, 1.695e-07, 0.2523), (-0.6275, 1.467e-07, 0.6029), (-0.3647, 9.453e-08, 0.8666), (-0.3912, 0.6776, 0.2523), (9.872e-08, 0.7259, 0.4242), (0.1827, 0.1055, 0.9327), (0.3912, 0.6776, 0.2523), (0.1827, -0.1055, 0.9327), (-4.307e-08, -0.2109, 0.9327), (-0.1827, -0.1055, 0.9327), (-0.1827, 0.1055, 0.9327), (-0.3137, 0.5434, 0.6029), (-0.1824, 0.3159, 0.8666), (0.7007, 0.4045, 0.115), (0.7007, -0.4045, 0.115), (-1.201e-07, -0.8091, 0.115), (-0.7007, -0.4045, 0.115), (-0.7007, 0.4045, 0.115), (1.462e-07, 0.8091, 0.115), (-0.4046, 0.7007, 0.0), (-0.8091, 1.714e-07, 0.0), (-0.4046, -0.7007, 0.0), (0.4046, -0.7007, 0.0), (0.8091, -6.333e-08, 0.0), (0.4046, 0.7007, 0.0), (0.3615, 0.6261, 0.4242), (0.1237, 0.2143, 0.9236), (0.4029, 0.6978, 0.115), (0.2512, 0.4351, 0.7554), (0.723, -7.919e-08, 0.4242), (0.2475, -2.87e-08, 0.9236), (0.8058, -6.519e-08, 0.115), (0.5024, -5.192e-08, 0.7554), (0.3615, -0.6261, 0.4242), (0.1237, -0.2143, 0.9236), (0.4029, -0.6978, 0.115), (0.2512, -0.4351, 0.7554), (-0.3615, -0.6261, 0.4242), (-0.1237, -0.2143, 0.9236), (-0.4029, -0.6978, 0.115), (-0.2512, -0.4351, 0.7554), (-0.8058, 1.723e-07, 0.115), (-0.5024, 1.127e-07, 0.7554), (-0.723, 1.462e-07, 0.4242), (-0.2475, 6.857e-08, 0.9236), (-0.4029, 0.6978, 0.115), (-0.2512, 0.4351, 0.7554), (-0.3615, 0.6261, 0.4242), (-0.1237, 0.2143, 0.9236)], [], [(18, 52, 73, 54), (52, 2, 29, 73), (73, 29, 4, 28), (54, 73, 28, 5), (1, 25, 74, 30), (0, 53, 74, 25), (3, 30, 74, 53), (24, 66, 75, 72), (66, 18, 54, 75), (75, 54, 5, 61), (72, 75, 61, 19), (2, 26, 76, 29), (26, 1, 30, 76), (76, 30, 3, 27), (29, 76, 27, 4), (5, 28, 77, 33), (28, 4, 34, 77), (77, 34, 7, 32), (33, 77, 32, 8), (3, 53, 78, 35), (0, 55, 78, 53), (6, 35, 78, 55), (19, 61, 79, 71), (61, 5, 33, 79), (79, 33, 8, 62), (71, 79, 62, 20), (4, 27, 80, 34), (27, 3, 35, 80), (80, 35, 6, 31), (34, 80, 31, 7), (8, 32, 81, 38), (32, 7, 39, 81), (81, 39, 10, 37), (38, 81, 37, 11), (6, 55, 82, 40), (0, 56, 82, 55), (9, 40, 82, 56), (20, 62, 83, 70), (62, 8, 38, 83), (83, 38, 11, 63), (70, 83, 63, 21), (7, 31, 84, 39), (31, 6, 40, 84), (84, 40, 9, 36), (39, 84, 36, 10), (11, 37, 85, 43), (37, 10, 44, 85), (85, 44, 13, 42), (43, 85, 42, 14), (9, 56, 86, 45), (0, 57, 86, 56), (12, 45, 86, 57), (21, 63, 87, 69), (63, 11, 43, 87), (87, 43, 14, 64), (69, 87, 64, 22), (10, 36, 88, 44), (36, 9, 45, 88), (88, 45, 12, 41), (44, 88, 41, 13), (22, 64, 89, 68), (64, 14, 48, 89), (89, 48, 17, 65), (68, 89, 65, 23), (13, 41, 90, 49), (41, 12, 50, 90), (90, 50, 15, 46), (49, 90, 46, 16), (14, 42, 91, 48), (42, 13, 49, 91), (91, 49, 16, 47), (48, 91, 47, 17), (12, 57, 92, 50), (0, 58, 92, 57), (15, 50, 92, 58), (23, 65, 93, 67), (65, 17, 51, 93), (93, 51, 18, 66), (67, 93, 66, 24), (16, 46, 94, 59), (46, 15, 60, 94), (94, 60, 1, 26), (59, 94, 26, 2), (17, 47, 95, 51), (47, 16, 59, 95), (95, 59, 2, 52), (51, 95, 52, 18), (15, 58, 96, 60), (0, 25, 96, 58), (1, 60, 96, 25), (23, 67, 24, 72, 19, 71, 20, 70, 21, 69, 22, 68)])
me_sphere_002.polygons.foreach_set('use_smooth', [True] * 91)
_uv = me_sphere_002.uv_layers.new(name='UVMap')
_uv.uv.foreach_set('vector', [0.3929, 0.1454, 0.4153, 0.2229, 0.2895, 0.3019, 0.2305, 0.2451, 0.4153, 0.2229, 0.4362, 0.2957, 0.3441, 0.3546, 0.2895, 0.3019, 0.2895, 0.3019, 0.3441, 0.3546, 0.2887, 0.4488, 0.2151, 0.4305, 0.2305, 0.2451, 0.2895, 0.3019, 0.2151, 0.4305, 0.1369, 0.4111, 0.4683, 0.407, 0.4801, 0.4481, 0.4492, 0.4558, 0.4244, 0.4319, 0.4951, 0.5, 0.4427, 0.487, 0.4492, 0.4558, 0.4801, 0.4481, 0.4011, 0.4767, 0.4244, 0.4319, 0.4492, 0.4558, 0.4427, 0.487, 0.3539, 0.009837, 0.3729, 0.07569, 0.1765, 0.1931, 0.1241, 0.1425, 0.3729, 0.07569, 0.3929, 0.1454, 0.2305, 0.2451, 0.1765, 0.1931, 0.1765, 0.1931, 0.2305, 0.2451, 0.1369, 0.4111, 0.06651, 0.3936, 0.1241, 0.1425, 0.1765, 0.1931, 0.06651, 0.3936, -5.836e-08, 0.3771, 0.4362, 0.2957, 0.4538, 0.3568, 0.3891, 0.3979, 0.3441, 0.3546, 0.4538, 0.3568, 0.4683, 0.407, 0.4244, 0.4319, 0.3891, 0.3979, 0.3891, 0.3979, 0.4244, 0.4319, 0.4011, 0.4767, 0.3504, 0.4641, 0.3441, 0.3546, 0.3891, 0.3979, 0.3504, 0.4641, 0.2887, 0.4488, 0.1369, 0.4111, 0.2151, 0.4305, 0.2207, 0.579, 0.142, 0.6016, 0.2151, 0.4305, 0.2887, 0.4488, 0.2936, 0.558, 0.2207, 0.579, 0.2207, 0.579, 0.2936, 0.558, 0.3475, 0.6531, 0.2949, 0.7077, 0.142, 0.6016, 0.2207, 0.579, 0.2949, 0.7077, 0.239, 0.7658, 0.4011, 0.4767, 0.4427, 0.487, 0.4338, 0.5176, 0.4007, 0.5272, 0.4951, 0.5, 0.4576, 0.5389, 0.4338, 0.5176, 0.4427, 0.487, 0.4279, 0.5697, 0.4007, 0.5272, 0.4338, 0.5176, 0.4576, 0.5389, -5.836e-08, 0.3771, 0.06651, 0.3936, 0.06997, 0.6224, -4.676e-08, 0.6425, 0.06651, 0.3936, 0.1369, 0.4111, 0.142, 0.6016, 0.06997, 0.6224, 0.06997, 0.6224, 0.142, 0.6016, 0.239, 0.7658, 0.1887, 0.818, -4.676e-08, 0.6425, 0.06997, 0.6224, 0.1887, 0.818, 0.1411, 0.8673, 0.2887, 0.4488, 0.3504, 0.4641, 0.3536, 0.5407, 0.2936, 0.558, 0.3504, 0.4641, 0.4011, 0.4767, 0.4007, 0.5272, 0.3536, 0.5407, 0.3536, 0.5407, 0.4007, 0.5272, 0.4279, 0.5697, 0.3917, 0.6073, 0.2936, 0.558, 0.3536, 0.5407, 0.3917, 0.6073, 0.3475, 0.6531, 0.239, 0.7658, 0.2949, 0.7077, 0.4263, 0.7771, 0.4066, 0.8565, 0.2949, 0.7077, 0.3475, 0.6531, 0.4446, 0.7034, 0.4263, 0.7771, 0.4263, 0.7771, 0.4446, 0.7034, 0.5539, 0.7043, 0.5749, 0.7771, 0.4066, 0.8565, 0.4263, 0.7771, 0.5749, 0.7771, 0.5972, 0.8546, 0.4279, 0.5697, 0.4576, 0.5389, 0.4797, 0.5618, 0.4714, 0.5953, 0.4951, 0.5, 0.51, 0.5519, 0.4797, 0.5618, 0.4576, 0.5389, 0.5218, 0.593, 0.4714, 0.5953, 0.4797, 0.5618, 0.51, 0.5519, 0.1411, 0.8673, 0.1887, 0.818, 0.3885, 0.9293, 0.371, 1.0, 0.1887, 0.818, 0.239, 0.7658, 0.4066, 0.8565, 0.3885, 0.9293, 0.3885, 0.9293, 0.4066, 0.8565, 0.5972, 0.8546, 0.6172, 0.9243, 0.371, 1.0, 0.3885, 0.9293, 0.6172, 0.9243, 0.6362, 0.9902, 0.3475, 0.6531, 0.3917, 0.6073, 0.4596, 0.6428, 0.4446, 0.7034, 0.3917, 0.6073, 0.4279, 0.5697, 0.4714, 0.5953, 0.4596, 0.6428, 0.4596, 0.6428, 0.4714, 0.5953, 0.5218, 0.593, 0.5363, 0.6432, 0.4446, 0.7034, 0.4596, 0.6428, 0.5363, 0.6432, 0.5539, 0.7043, 0.5972, 0.8546, 0.5749, 0.7771, 0.7006, 0.6981, 0.7596, 0.7549, 0.5749, 0.7771, 0.5539, 0.7043, 0.646, 0.6454, 0.7006, 0.6981, 0.7006, 0.6981, 0.646, 0.6454, 0.7014, 0.5512, 0.775, 0.5695, 0.7596, 0.7549, 0.7006, 0.6981, 0.775, 0.5695, 0.8532, 0.5889, 0.5218, 0.593, 0.51, 0.5519, 0.5409, 0.5442, 0.5657, 0.5681, 0.4951, 0.5, 0.5474, 0.513, 0.5409, 0.5442, 0.51, 0.5519, 0.589, 0.5233, 0.5657, 0.5681, 0.5409, 0.5442, 0.5474, 0.513, 0.6362, 0.9902, 0.6172, 0.9243, 0.8136, 0.8069, 0.866, 0.8575, 0.6172, 0.9243, 0.5972, 0.8546, 0.7596, 0.7549, 0.8136, 0.8069, 0.8136, 0.8069, 0.7596, 0.7549, 0.8532, 0.5889, 0.9236, 0.6064, 0.866, 0.8575, 0.8136, 0.8069, 0.9236, 0.6064, 0.9901, 0.6229, 0.5539, 0.7043, 0.5363, 0.6432, 0.601, 0.6021, 0.646, 0.6454, 0.5363, 0.6432, 0.5218, 0.593, 0.5657, 0.5681, 0.601, 0.6021, 0.601, 0.6021, 0.5657, 0.5681, 0.589, 0.5233, 0.6397, 0.5359, 0.646, 0.6454, 0.601, 0.6021, 0.6397, 0.5359, 0.7014, 0.5512, 0.9901, 0.6229, 0.9236, 0.6064, 0.9201, 0.3776, 0.9901, 0.3575, 0.9236, 0.6064, 0.8532, 0.5889, 0.8481, 0.3984, 0.9201, 0.3776, 0.9201, 0.3776, 0.8481, 0.3984, 0.7511, 0.2342, 0.8014, 0.182, 0.9901, 0.3575, 0.9201, 0.3776, 0.8014, 0.182, 0.849, 0.1327, 0.7014, 0.5512, 0.6397, 0.5359, 0.6365, 0.4593, 0.6965, 0.442, 0.6397, 0.5359, 0.589, 0.5233, 0.5894, 0.4728, 0.6365, 0.4593, 0.6365, 0.4593, 0.5894, 0.4728, 0.5622, 0.4303, 0.5984, 0.3927, 0.6965, 0.442, 0.6365, 0.4593, 0.5984, 0.3927, 0.6426, 0.3469, 0.8532, 0.5889, 0.775, 0.5695, 0.7694, 0.421, 0.8481, 0.3984, 0.775, 0.5695, 0.7014, 0.5512, 0.6965, 0.442, 0.7694, 0.421, 0.7694, 0.421, 0.6965, 0.442, 0.6426, 0.3469, 0.6952, 0.2923, 0.8481, 0.3984, 0.7694, 0.421, 0.6952, 0.2923, 0.7511, 0.2342, 0.589, 0.5233, 0.5474, 0.513, 0.5563, 0.4824, 0.5894, 0.4728, 0.4951, 0.5, 0.5325, 0.4611, 0.5563, 0.4824, 0.5474, 0.513, 0.5622, 0.4303, 0.5894, 0.4728, 0.5563, 0.4824, 0.5325, 0.4611, 0.849, 0.1327, 0.8014, 0.182, 0.6016, 0.07067, 0.6191, 1.036e-08, 0.8014, 0.182, 0.7511, 0.2342, 0.5835, 0.1435, 0.6016, 0.07067, 0.6016, 0.07067, 0.5835, 0.1435, 0.3929, 0.1454, 0.3729, 0.07569, 0.6191, 1.036e-08, 0.6016, 0.07067, 0.3729, 0.07569, 0.3539, 0.009837, 0.6426, 0.3469, 0.5984, 0.3927, 0.5305, 0.3572, 0.5455, 0.2966, 0.5984, 0.3927, 0.5622, 0.4303, 0.5187, 0.4047, 0.5305, 0.3572, 0.5305, 0.3572, 0.5187, 0.4047, 0.4683, 0.407, 0.4538, 0.3568, 0.5455, 0.2966, 0.5305, 0.3572, 0.4538, 0.3568, 0.4362, 0.2957, 0.7511, 0.2342, 0.6952, 0.2923, 0.5638, 0.2229, 0.5835, 0.1435, 0.6952, 0.2923, 0.6426, 0.3469, 0.5455, 0.2966, 0.5638, 0.2229, 0.5638, 0.2229, 0.5455, 0.2966, 0.4362, 0.2957, 0.4153, 0.2229, 0.5835, 0.1435, 0.5638, 0.2229, 0.4153, 0.2229, 0.3929, 0.1454, 0.5622, 0.4303, 0.5325, 0.4611, 0.5104, 0.4382, 0.5187, 0.4047, 0.4951, 0.5, 0.4801, 0.4481, 0.5104, 0.4382, 0.5325, 0.4611, 0.4683, 0.407, 0.5187, 0.4047, 0.5104, 0.4382, 0.4801, 0.4481, 0.849, 0.1327, 0.6191, 1.036e-08, 0.3539, 0.009837, 0.1241, 0.1425, -5.836e-08, 0.3771, -4.676e-08, 0.6425, 0.1411, 0.8673, 0.371, 1.0, 0.6362, 0.9902, 0.866, 0.8575, 0.9901, 0.6229, 0.9901, 0.3575])
me_sphere_002.materials.append(mat_nuke)
me_sphere_002.update()

# ---- objects
ob_body = bpy.data.objects.new('Body', me_body)
ob_head = bpy.data.objects.new('Head', me_head)
ob_thigh_right = bpy.data.objects.new('Thigh Right', me_thigh_right)
ob_leg_right = bpy.data.objects.new('Leg Right', me_leg_right)
ob_arm_right = bpy.data.objects.new('Arm Right', me_arm_right)
ob_forearm_right = bpy.data.objects.new('Forearm Right', me_forearm_right)
ob_hand_right = bpy.data.objects.new('Hand Right', me_hand_right)
ob_foot_right = bpy.data.objects.new('Foot Right', me_foot_right)
ob_pivot = bpy.data.objects.new('Pivot', None)
ob_thigh_left = bpy.data.objects.new('Thigh Left', me_thigh_left)
ob_leg_left = bpy.data.objects.new('Leg Left', me_leg_left)
ob_hand_left = bpy.data.objects.new('Hand Left', me_hand_right_001)
ob_forearm_left = bpy.data.objects.new('Forearm Left', me_forearm_left)
ob_foot_left = bpy.data.objects.new('Foot Left', me_foot_left)
ob_arm_left = bpy.data.objects.new('Arm Left', me_arm_left)
ob_fleshyback = bpy.data.objects.new('Fleshyback', me_fleshyback)
ob_nuke = bpy.data.objects.new('Nuke', me_sphere_002)

# ---- transforms, parenting, visibility, modifiers, constraints
ob_body.parent = ob_pivot
ob_body.location = (-3.974e-09, -0.01106, 0.9437)
ob_body.lock_rotations_4d = False
ob_body.empty_display_type = 'ARROWS'
ob_body.lineart.crease_threshold = 0.0
ob_head.parent = ob_body
ob_head.matrix_parent_inverse = Matrix(((1.0, -0.0, 0.0, 3.974e-09), (-0.0, 1.0, -0.0, 0.01106), (-0.0, 0.0, 1.0, -0.9437), (-0.0, 0.0, -0.0, 1.0)))
ob_head.location = (0.0, 0.001495, 1.44)
ob_thigh_right.parent = ob_pivot
ob_thigh_right.location = (-0.08462, 0.0, 0.8456)
ob_leg_right.parent = ob_thigh_right
ob_leg_right.matrix_parent_inverse = Matrix(((1.0, -0.0, 0.0, 0.08462), (-0.0, 1.0, -0.0, 0.0), (0.0, 0.0, 1.0, -0.8456), (-0.0, 0.0, -0.0, 1.0)))
ob_leg_right.location = (-0.09938, 7.482e-05, 0.5077)
ob_arm_right.parent = ob_body
ob_arm_right.matrix_parent_inverse = Matrix(((1.0, -0.0, 0.0, 3.974e-09), (-0.0, 1.0, -0.0, 0.01106), (-0.0, 0.0, 1.0, -0.9437), (-0.0, 0.0, -0.0, 1.0)))
ob_arm_right.location = (0.2033, 0.1033, -1.878)
ob_arm_right.delta_location = (-0.3517, -0.08507, 3.25)
ob_forearm_right.parent = ob_arm_right
ob_forearm_right.matrix_parent_inverse = Matrix(((1.0, -0.0, 0.0, 0.1484), (-0.0, 1.0, -0.0, -0.0182), (0.0, 0.0, 1.0, -1.372), (-0.0, 0.0, -0.0, 1.0)))
ob_forearm_right.location = (-0.149, -0.2732, 1.386)
ob_hand_right.parent = ob_forearm_right
ob_hand_right.matrix_parent_inverse = Matrix(((1.0, -0.0, 0.0, 0.149), (-0.0, 1.0, -0.0, 0.2732), (-0.0, 0.0, 1.0, -1.386), (-0.0, 0.0, -0.0, 1.0)))
ob_hand_right.location = (-0.1457, -0.5064, 1.386)
ob_foot_right.parent = ob_leg_right
ob_foot_right.matrix_parent_inverse = Matrix(((1.0, -0.0, 0.0, 0.09938), (-0.0, 1.0, -0.0, -7.482e-05), (0.0, 0.0, 1.0, -0.5077), (-0.0, 0.0, -0.0, 1.0)))
ob_foot_right.location = (-0.1001, 0.2478, 1.821)
ob_foot_right.delta_location = (-0.0005882, -0.236, -1.734)
ob_pivot.location = (0.0, 0.0, 0.0)
ob_pivot.empty_display_size = 0.4221
ob_thigh_left.parent = ob_pivot
ob_thigh_left.location = (0.08462, 0.0, 0.8456)
ob_leg_left.parent = ob_thigh_left
ob_leg_left.matrix_parent_inverse = Matrix(((1.0, -0.0, 0.0, -0.08462), (-0.0, 1.0, -0.0, 0.0), (0.0, -0.0, 1.0, -0.8456), (-0.0, 0.0, -0.0, 1.0)))
ob_leg_left.location = (0.09938, 7.485e-05, 0.5077)
ob_hand_left.parent = ob_forearm_left
ob_hand_left.matrix_parent_inverse = Matrix(((1.0, -0.0, -0.0, -0.149), (-0.0, 1.0, 0.0, 0.2732), (-0.0, -0.0, 1.0, -1.386), (-0.0, 0.0, -0.0, 1.0)))
ob_hand_left.location = (0.1457, -0.5064, 1.386)
ob_forearm_left.parent = ob_arm_left
ob_forearm_left.matrix_parent_inverse = Matrix(((1.0, -0.0, 0.0, -0.1484), (-0.0, 1.0, -0.0, -0.0182), (0.0, -0.0, 1.0, -1.372), (-0.0, 0.0, -0.0, 1.0)))
ob_forearm_left.location = (0.149, -0.2732, 1.386)
ob_foot_left.parent = ob_leg_left
ob_foot_left.matrix_parent_inverse = Matrix(((1.0, -0.0, 0.0, -0.09938), (-0.0, 1.0, -0.0, -7.485e-05), (0.0, -0.0, 1.0, -0.5077), (-0.0, 0.0, -0.0, 1.0)))
ob_foot_left.location = (0.1012, 0.2478, 1.821)
ob_foot_left.delta_location = (-0.0005882, -0.236, -1.734)
ob_arm_left.parent = ob_body
ob_arm_left.matrix_parent_inverse = Matrix(((1.0, -0.0, 0.0, 3.974e-09), (-0.0, 1.0, -0.0, 0.01106), (-0.0, 0.0, 1.0, -0.9437), (-0.0, 0.0, -0.0, 1.0)))
ob_arm_left.location = (0.5002, 0.1033, -1.878)
ob_arm_left.delta_location = (-0.3517, -0.08507, 3.25)
ob_fleshyback.parent = ob_body
ob_fleshyback.matrix_parent_inverse = Matrix(((1.0, -0.0, 0.0, 3.974e-09), (-0.0, 1.0, -0.0, 0.01106), (-0.0, 0.0, 1.0, -0.9437), (-0.0, 0.0, -0.0, 1.0)))
ob_fleshyback.location = (-3.974e-09, -0.01106, 0.9437)
ob_fleshyback.lock_rotations_4d = False
ob_fleshyback.empty_display_type = 'ARROWS'
ob_fleshyback.lineart.crease_threshold = 0.0
ob_nuke.location = (-3.974e-09, 0.08883, 1.269)
ob_nuke.rotation_euler = (-1.468, -0.0, 0.0)
ob_nuke.scale = (0.2469, 0.2469, 0.2469)

# ---- collection membership
col_collection.objects.link(ob_body)
col_collection.objects.link(ob_head)
col_collection.objects.link(ob_thigh_right)
col_collection.objects.link(ob_leg_right)
col_collection.objects.link(ob_arm_right)
col_collection.objects.link(ob_forearm_right)
col_collection.objects.link(ob_hand_right)
col_collection.objects.link(ob_foot_right)
col_collection.objects.link(ob_pivot)
col_collection.objects.link(ob_thigh_left)
col_collection.objects.link(ob_leg_left)
col_collection.objects.link(ob_hand_left)
col_collection.objects.link(ob_forearm_left)
col_collection.objects.link(ob_foot_left)
col_collection.objects.link(ob_arm_left)
col_collection.objects.link(ob_fleshyback)
col_collection.objects.link(ob_nuke)

# ---- scene / render settings (as saved in the file)
scene.frame_start = 1; scene.frame_end = 250; scene.frame_set(1)
scene.render.engine = 'BLENDER_EEVEE_NEXT'
scene.render.bake_bias = 0.0
scene.render.bake_samples = 0
scene.cycles.sampling_pattern = 'TABULATED_SOBOL'
scene.eevee.use_volume_custom_range = False
bpy.context.view_layer.update()

# ---- added for rendering (the .blend has no active camera and no usable light): camera, sun
cam_auto = bpy.data.cameras.new('AutoCamera')
cam_auto.lens = 50.0
cam_auto.sensor_width = 36.0
cam_auto.clip_end = 1000.0
ob_auto_camera = bpy.data.objects.new('AutoCamera', cam_auto)
scene.collection.objects.link(ob_auto_camera)
ob_auto_camera.location = (1.87408, -2.39037, 2.36498)
ob_auto_camera.rotation_euler = (1.09748, -7.21219e-08, 0.694738)
scene.camera = ob_auto_camera
light_auto_sun = bpy.data.lights.new('AutoSun', 'SUN')
light_auto_sun.energy = 3.0
light_auto_sun.angle = 0.0523599
ob_auto_sun = bpy.data.objects.new('AutoSun', light_auto_sun)
scene.collection.objects.link(ob_auto_sun)
ob_auto_sun.rotation_euler = (0.872665, 0.174533, 0.523599)
bpy.context.view_layer.update()
